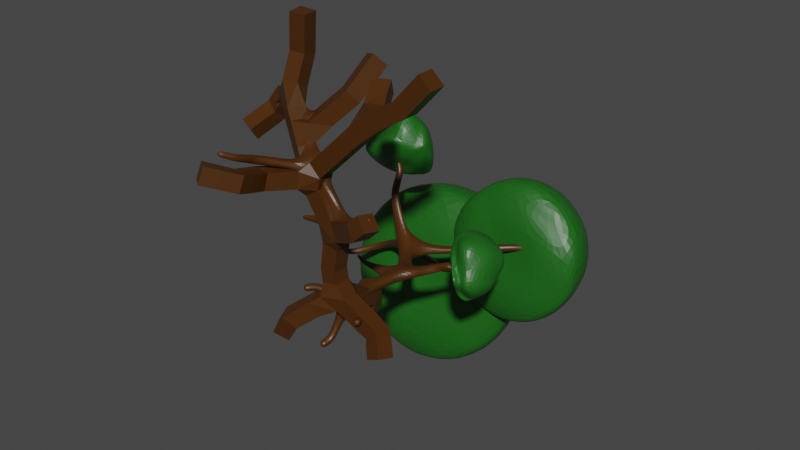 # Source: Trees.blend  (saved by Blender 3.1.7; exported with 4.5.12 LTS)
import bpy
from mathutils import Matrix  # noqa: F401  (used for matrix-valued properties, if any)

bpy.ops.wm.read_factory_settings(use_empty=True)
scene = bpy.context.scene
scene.name = 'Scene'

# ---- collections
col_collection = bpy.data.collections.new('Collection'); scene.collection.children.link(col_collection)

# ---- materials (node trees are filled in below, after node groups)
mat_bark = bpy.data.materials.new('Bark')
mat_bark.alpha_threshold = 0.0
mat_bark.use_transparent_shadow = False
mat_bark.line_color = (0.0, 0.0, 0.0, 1.0)
mat_foliage = bpy.data.materials.new('Foliage')
mat_foliage.alpha_threshold = 0.0
mat_foliage.use_transparent_shadow = False
mat_foliage.line_color = (0.0, 0.0, 0.0, 1.0)

# ---- material node trees
mat_bark.use_nodes = True; mat_bark.node_tree.nodes.clear()
_N = mat_bark.node_tree.nodes; _L = mat_bark.node_tree.links
n0 = _N.new('ShaderNodeOutputMaterial'); n0.name = 'Material Output'; n0.location = (300, 300)
n1 = _N.new('ShaderNodeBsdfPrincipled'); n1.name = 'Principled BSDF'; n1.location = (10, 300)
n1.distribution = 'GGX'
n1.subsurface_method = 'RANDOM_WALK_SKIN'
n1.inputs[0].default_value = (0.06681, 0.02246, 0.002147, 1.0)
n1.inputs[2].default_value = 0.4
n1.inputs[3].default_value = 1.45
n1.inputs[27].default_value = (0.0, 0.0, 0.0, 1.0)
n1.inputs[28].default_value = 1.0
_L.new(n1.outputs[0], n0.inputs[0])
n0.is_active_output = True
mat_foliage.use_nodes = True; mat_foliage.node_tree.nodes.clear()
_N = mat_foliage.node_tree.nodes; _L = mat_foliage.node_tree.links
n0 = _N.new('ShaderNodeOutputMaterial'); n0.name = 'Material Output'; n0.location = (300, 300)
n1 = _N.new('ShaderNodeBsdfPrincipled'); n1.name = 'Principled BSDF'; n1.location = (10, 300)
n1.distribution = 'GGX'
n1.subsurface_method = 'RANDOM_WALK_SKIN'
n1.inputs[0].default_value = (0.01107, 0.1149, 0.009576, 1.0)
n1.inputs[2].default_value = 0.4
n1.inputs[3].default_value = 1.45
n1.inputs[27].default_value = (0.0, 0.0, 0.0, 1.0)
n1.inputs[28].default_value = 1.0
_L.new(n1.outputs[0], n0.inputs[0])
n0.is_active_output = True

# ---- world
world_world = bpy.data.worlds.new('World'); scene.world = world_world
world_world.use_nodes = True; world_world.node_tree.nodes.clear()
_N = world_world.node_tree.nodes; _L = world_world.node_tree.links
n0 = _N.new('ShaderNodeOutputWorld'); n0.name = 'World Output'; n0.location = (300, 300)
n1 = _N.new('ShaderNodeBackground'); n1.name = 'Background'; n1.location = (10, 300)
n1.inputs[0].default_value = (0.05088, 0.05088, 0.05088, 1.0)
_L.new(n1.outputs[0], n0.inputs[0])
n0.is_active_output = True
world_world.color = (0.05088, 0.05088, 0.05088)
world_world.use_sun_shadow = False
world_world.sun_shadow_jitter_overblur = 0.0

# ---- meshes
me_cube = bpy.data.meshes.new('Cube')
me_cube.from_pydata([(0.0, 0.0, 0.0), (1.279, -0.5602, 2.912), (-2.245, 1.343, 7.512), (-2.27, 0.8141, 5.226), (3.127, -8.63e-07, 7.191), (1.279, -7.607e-07, 5.661), (-0.8165, -4.882e-07, 3.634), (0.04083, -3.054e-07, 2.273), (1.647, -0.5602, 3.266), (1.68, -0.2117, -0.9208), (-0.1157, -1.554e-07, 1.157), (-0.01701, -5.211e-08, 0.3879), (1.423, 2.103e-08, -0.3267), (-0.1941, 1.556, -0.4576), (-1.007, -0.8027, -0.4172), (-3.264, 1.641, 4.881), (-3.653, 1.596, 4.349), (0.7918, 1.019, 6.235), (2.354, -8.118e-07, 6.334), (-2.348, 1.378, 6.369), (-1.356, -0.7939, -0.9569), (-0.3387, 1.686, -1.042), (-4.054, 0.8624, 3.846), (-1.483, -1.205, 3.788), (-1.29, -2.176, 4.111), (-1.848, -2.88, 4.43), (-1.543, 0.4071, 4.43), (-0.5951, 1.349, 5.56), (-0.3966, 2.179, 6.366)], [(3, 15), (11, 14), (11, 13), (11, 12), (0, 11), (11, 10), (12, 9), (1, 8), (7, 1), (19, 2), (26, 3), (18, 4), (6, 5), (7, 6), (10, 7), (15, 16), (5, 17), (5, 18), (3, 19), (14, 20), (13, 21), (16, 22), (6, 23), (23, 24), (24, 25), (6, 26), (26, 27), (27, 28)], [])
_uv = me_cube.uv_layers.new(name='UVMap')
_uv.uv.foreach_set('vector', [])
me_cube.materials.append(mat_bark)
me_cube.use_remesh_preserve_volume = False
me_cube.use_remesh_preserve_attributes = False
me_cube.use_mirror_vertex_groups = False
me_cube.update()
me_cube_001 = bpy.data.meshes.new('Cube.001')
me_cube_001.from_pydata([(-0.1538, -0.1295, 0.05093), (1.5, -0.3557, 3.013), (1.423, -0.5609, 3.043), (1.297, -0.4952, 3.251), (1.378, -0.2923, 3.216), (-2.375, 1.548, 7.102), (-2.177, 1.592, 7.048), (-2.183, 1.444, 7.062), (-2.377, 1.396, 7.113), (2.303, 0.1366, 6.46), (2.303, -0.009, 6.461), (2.194, -0.008076, 6.559), (2.194, 0.1371, 6.559), (1.711, -0.3881, 3.231), (1.676, -0.5635, 3.276), (1.541, -0.5031, 3.423), (1.578, -0.3274, 3.376), (0.9889, 0.04611, -0.5334), (0.9403, -0.1539, -0.483), (1.13, -0.1773, -0.3925), (1.179, 0.02267, -0.4429), (-0.3117, -0.1121, 1.233), (-0.3129, 0.271, 1.214), (0.1091, 0.2413, 1.223), (0.115, -0.1198, 1.245), (0.8237, 0.1707, -0.2202), (0.7928, -0.06306, -0.1938), (0.9598, -0.07169, -0.02952), (0.9907, 0.1618, -0.0563), (-0.2224, 0.9081, -0.2686), (0.01002, 0.9545, -0.2878), (-0.0179, 1.134, -0.1441), (-0.2504, 1.088, -0.1248), (-0.4985, -0.4729, -0.2576), (-0.6197, -0.2729, -0.2292), (-0.7587, -0.3647, -0.05986), (-0.6375, -0.5641, -0.08796), (-3.5, 1.338, 4.539), (-3.323, 1.553, 4.617), (-3.411, 1.569, 4.78), (-3.578, 1.405, 4.697), (-3.745, 1.257, 4.231), (-3.706, 1.419, 4.184), (-3.886, 1.459, 4.238), (-3.918, 1.308, 4.29), (0.2978, 0.9783, 5.793), (0.512, 1.026, 5.776), (0.5933, 0.9093, 5.959), (0.3757, 0.8575, 5.971), (1.895, 0.1843, 5.979), (1.896, -0.02015, 5.983), (1.769, -0.01385, 6.157), (1.767, 0.1866, 6.151), (-2.384, 1.589, 6.433), (-2.229, 1.612, 6.421), (-2.226, 1.5, 6.478), (-2.376, 1.447, 6.497), (-0.7176, -0.4849, -0.5571), (-0.8012, -0.2991, -0.5004), (-0.9582, -0.3946, -0.3949), (-0.8746, -0.5803, -0.4514), (-0.2819, 0.9961, -0.5492), (-0.08027, 1.049, -0.5873), (-0.1225, 1.249, -0.5323), (-0.3241, 1.196, -0.4943), (-3.954, 0.9511, 3.987), (-3.98, 1.033, 3.878), (-4.093, 1.066, 3.9), (-4.073, 0.9852, 3.996), (-1.443, -1.259, 4.163), (-1.706, -1.232, 4.195), (-1.688, -1.196, 4.45), (-1.427, -1.219, 4.422), (-1.488, -2.007, 4.51), (-1.683, -1.977, 4.527), (-1.666, -1.913, 4.705), (-1.47, -1.94, 4.695), (-1.774, -2.357, 4.707), (-1.894, -2.27, 4.687), (-1.88, -2.218, 4.827), (-1.759, -2.305, 4.846), (-0.6782, 1.714, 5.743), (-0.5224, 1.595, 5.746), (-0.643, 1.524, 5.933), (-0.79, 1.642, 5.933), (-0.527, 2.209, 6.354), (-0.3926, 2.15, 6.383), (-0.5003, 2.066, 6.503), (-0.6341, 2.121, 6.478), (-2.932, 1.108, 4.952), (-2.657, 1.245, 5.082), (-2.612, 1.317, 5.472), (-2.789, 1.131, 5.233), (-3.245, 1.235, 4.771), (-3.025, 1.406, 4.808), (-3.02, 1.433, 5.067), (-3.206, 1.282, 4.992), (0.1709, -0.1399, 0.05493), (-0.1758, 0.2717, 0.004339), (-0.3699, 0.05573, 0.3218), (-0.07134, -0.2854, 0.3884), (-0.1707, -0.2431, -0.01627), (-0.3507, -0.03495, -0.02031), (-0.4625, -0.1235, 0.2085), (-0.2999, -0.3209, 0.211), (-0.3517, -0.3631, -0.1284), (-0.4969, -0.1769, -0.1253), (-0.6026, -0.2492, 0.07936), (-0.4573, -0.4346, 0.07678), (0.2163, 0.2947, 0.02797), (0.09243, 0.5072, 0.3907), (-0.2486, 0.4448, 0.3456), (-0.1806, 0.4897, -0.0462), (0.07767, 0.5179, -0.04651), (0.05994, 0.6453, 0.1783), (-0.1966, 0.6179, 0.1807), (-0.2003, 0.7223, -0.1624), (0.03585, 0.7526, -0.1662), (0.02071, 0.8774, 0.03392), (-0.2155, 0.8473, 0.038), (0.3553, -0.1346, 0.3858), (0.4139, 0.2427, 0.3768), (0.4114, 0.1899, -0.007578), (0.4054, -0.06912, -0.003789), (0.526, -0.06365, 0.2298), (0.526, 0.1908, 0.2259), (0.6256, 0.1774, -0.1062), (0.6202, -0.05965, -0.1003), (0.7369, -0.05921, 0.1076), (0.7423, 0.177, 0.1011), (-0.299, -0.1242, 0.7314), (-0.2224, 0.339, 0.7439), (0.1916, 0.3087, 0.782), (0.1574, -0.1564, 0.8003), (0.9139, 0.1153, -0.3874), (0.8629, -0.1113, -0.3358), (1.07, -0.1344, -0.2232), (1.121, 0.09223, -0.2748), (1.63, -0.3755, 3.131), (1.585, -0.5755, 3.179), (1.434, -0.5074, 3.353), (1.483, -0.3073, 3.302), (0.6975, 0.02, 2.5), (0.425, -0.2269, 2.499), (0.3338, -0.1315, 2.924), (0.6015, 0.06882, 2.866), (1.015, -0.1325, 2.714), (0.8677, -0.3638, 2.722), (0.7674, -0.3016, 3.015), (0.9263, -0.0807, 2.992), (1.283, -0.259, 2.876), (1.162, -0.4724, 2.888), (1.066, -0.4138, 3.142), (1.191, -0.2058, 3.122), (-2.37, 1.585, 6.713), (-2.24, 1.609, 6.677), (-2.239, 1.5, 6.696), (-2.371, 1.452, 6.731), (-2.389, 1.574, 6.937), (-2.225, 1.621, 6.881), (-2.232, 1.468, 6.897), (-2.393, 1.411, 6.949), (-1.875, 0.5721, 4.766), (-1.716, 0.8924, 4.686), (-1.57, 0.8635, 5.013), (-1.723, 0.4713, 4.92), (-2.626, 0.9229, 5.039), (-2.38, 1.101, 5.035), (-2.109, 1.049, 5.318), (-2.323, 0.8101, 5.171), (2.081, 0.1625, 6.187), (2.081, -0.01969, 6.19), (1.947, -0.01557, 6.32), (1.946, 0.1652, 6.317), (2.214, 0.1499, 6.345), (2.214, -0.01826, 6.346), (2.088, -0.01598, 6.461), (2.088, 0.1513, 6.459), (-0.2246, 0.2784, 3.964), (-0.302, -0.08854, 3.979), (-0.5138, -0.08859, 4.344), (-0.5192, 0.2477, 4.37), (0.135, 0.241, 4.347), (0.1339, 0.005131, 4.357), (-0.1516, 0.004215, 4.577), (-0.1331, 0.2754, 4.58), (0.3793, 0.2307, 4.531), (0.3772, 0.001026, 4.532), (0.1274, 0.02279, 4.78), (0.1324, 0.2708, 4.781), (0.5983, 0.2319, 4.74), (0.5943, 0.001377, 4.734), (0.3642, 0.026, 4.995), (0.373, 0.2782, 5.01), (0.8522, 0.2729, 5.044), (0.8349, 0.002617, 5.0), (0.6359, 0.02993, 5.278), (0.6084, 0.3569, 5.348), (-0.1785, -0.09849, 2.692), (-0.1964, 0.2885, 2.61), (0.2501, 0.2148, 2.845), (-0.4415, -0.05335, 3.093), (-0.4361, 0.2898, 3.041), (-0.02516, 0.2467, 3.221), (-0.01956, -0.07977, 3.258), (-0.677, -0.09024, 3.457), (-0.7732, 0.2802, 3.446), (-0.2396, 0.2513, 3.504), (-0.3621, -0.1159, 3.645), (-0.2414, -0.09024, 1.678), (-0.2449, 0.28, 1.647), (0.1782, 0.2348, 1.628), (0.1875, -0.1058, 1.657), (-0.1097, -0.1036, 2.159), (-0.1695, 0.281, 2.088), (0.277, 0.2281, 2.179), (0.3051, -0.1184, 2.086), (-3.634, 1.332, 4.371), (-3.52, 1.536, 4.406), (-3.685, 1.57, 4.488), (-3.786, 1.391, 4.464), (0.8754, 0.4763, 5.395), (1.08, 0.3233, 5.751), (0.7426, 0.2827, 5.74), (0.4528, 0.7183, 5.642), (0.7059, 0.7849, 5.626), (0.7886, 0.6566, 5.86), (0.5299, 0.5924, 5.875), (1.255, 0.2393, 5.432), (1.259, -0.007586, 5.431), (1.079, 0.03046, 5.729), (1.609, 0.2119, 5.737), (1.609, -0.01571, 5.74), (1.5, -0.006707, 5.98), (1.49, 0.2207, 5.97), (-2.343, 1.311, 5.577), (-2.284, 1.247, 5.721), (-2.485, 1.16, 5.644), (-2.454, 1.483, 6.042), (-2.272, 1.527, 6.075), (-2.263, 1.407, 6.17), (-2.424, 1.338, 6.163), (-0.6109, -0.4895, -0.422), (-0.7094, -0.2817, -0.3644), (-0.8799, -0.386, -0.2364), (-0.7814, -0.5935, -0.2938), (-0.2558, 0.9501, -0.4046), (-0.02797, 1.008, -0.4433), (-0.07203, 1.226, -0.3672), (-0.2998, 1.169, -0.3285), (-3.86, 1.083, 4.087), (-3.874, 1.193, 3.965), (-4.033, 1.23, 4.005), (-4.022, 1.127, 4.115), (-0.8165, -0.3992, 3.873), (-1.225, -0.2298, 3.803), (-1.294, -0.2606, 4.123), (-0.8156, -0.3818, 4.104), (-1.167, -0.8094, 4.019), (-1.515, -0.7384, 4.012), (-1.507, -0.7358, 4.306), (-1.167, -0.8047, 4.257), (-1.465, -1.522, 4.286), (-1.711, -1.582, 4.351), (-1.69, -1.517, 4.564), (-1.443, -1.452, 4.51), (-1.46, -1.763, 4.397), (-1.687, -1.814, 4.455), (-1.669, -1.747, 4.646), (-1.44, -1.691, 4.601), (-1.648, -2.224, 4.627), (-1.797, -2.135, 4.611), (-1.781, -2.074, 4.774), (-1.631, -2.163, 4.792), (-0.8764, 0.497, 3.781), (-0.9477, -0.07636, 4.322), (-1.488, 0.3182, 4.276), (-1.289, 0.6483, 4.227), (-1.156, 0.6355, 4.674), (-1.382, 0.2176, 4.584), (-1.396, 0.9991, 4.785), (-1.322, 0.6219, 5.01), (-1.039, 1.287, 5.178), (-0.8939, 1.088, 5.16), (-1.001, 1.012, 5.367), (-1.145, 1.201, 5.397), (-0.8191, 1.528, 5.492), (-0.6729, 1.364, 5.465), (-0.7888, 1.294, 5.678), (-0.9248, 1.46, 5.71), (-0.5872, 1.973, 6.035), (-0.4115, 1.881, 6.07), (-0.5473, 1.79, 6.247), (-0.7175, 1.877, 6.218), (-0.55, 2.126, 6.231), (-0.388, 2.052, 6.266), (-0.5155, 1.958, 6.417), (-0.6752, 2.028, 6.387), (0.003194, -0.1576, 0.01985), (-0.2567, 0.1065, 0.06179), (-0.3909, -0.04706, 0.3585), (-0.1783, -0.2905, 0.3113), (-1.101, 0.02136, 4.328), (-0.8214, 0.3717, 4.29), (-1.114, 0.512, 3.92), (-1.319, 0.1251, 4.077), (-0.4383, -0.07852, 1.307), (-0.4385, 0.2499, 1.29), (-0.386, -0.06198, 1.621), (-0.3873, 0.2653, 1.596), (-0.4364, -0.03032, 1.343), (-0.4366, 0.2079, 1.331), (-0.3865, -0.01851, 1.57), (-0.3876, 0.219, 1.553), (-0.353, -0.01009, 1.344), (-0.3536, 0.1815, 1.334), (-0.3066, -0.001211, 1.528), (-0.308, 0.1898, 1.516), (-0.3851, -0.05747, 2.183), (-0.3859, 0.262, 2.143), (-0.4407, 0.2654, 2.552), (-0.4425, -0.05192, 2.598), (-0.5827, -0.005086, 2.23), (-0.5833, 0.2109, 2.205), (-0.6084, 0.2101, 2.48), (-0.6094, -0.004303, 2.509), (-1.064, 0.01334, 2.218), (-1.064, 0.1571, 2.212), (-1.029, 0.1438, 2.389), (-1.029, 0.0008899, 2.398), (-1.232, -0.07044, 2.253), (-1.233, 0.04631, 2.25), (-1.189, 0.03182, 2.393), (-1.189, -0.08447, 2.397)], [], [(126, 127, 123, 122), (125, 122, 109, 121), (124, 125, 121, 120), (123, 124, 120, 97), (92, 89, 166), (122, 123, 97, 109), (32, 29, 116, 119), (31, 32, 119, 118), (30, 31, 118, 117), (235, 236, 168), (29, 30, 117, 116), (119, 116, 112, 115), (91, 92, 237), (118, 119, 115, 114), (117, 118, 114, 113), (116, 117, 113, 112), (208, 254, 205), (90, 91, 235), (115, 112, 98, 111), (114, 115, 111, 110), (197, 221, 194), (113, 114, 110, 109), (112, 113, 109, 98), (36, 33, 105, 108), (35, 36, 108, 107), (222, 223, 230), (34, 35, 107, 106), (33, 34, 106, 105), (108, 105, 101, 104), (107, 108, 104, 103), (143, 213, 216), (274, 304, 303, 181, 178), (106, 107, 103, 102), (105, 106, 102, 101), (104, 101, 298, 301), (103, 104, 301, 300), (102, 103, 300, 299), (101, 102, 299, 298), (40, 37, 93, 96), (180, 257, 179), (39, 40, 96, 95), (38, 39, 95, 94), (37, 38, 94, 93), (275, 302, 305, 256, 257), (96, 93, 89, 92), (95, 96, 92, 91), (214, 199, 215), (199, 200, 215), (94, 95, 91, 90), (93, 94, 90, 89), (88, 87, 86, 85), (144, 198, 143), (198, 213, 143), (80, 79, 78, 77), (68, 67, 66, 65), (200, 144, 145), (64, 63, 62, 61), (60, 59, 58, 57), (48, 47, 46, 45), (97, 100, 0), (97, 120, 100), (120, 133, 100), (133, 130, 100), (20, 19, 18, 17), (164, 165, 281), (132, 110, 131), (110, 111, 131), (163, 164, 280), (16, 15, 14, 13), (12, 11, 10, 9), (162, 163, 277, 276), (100, 301, 298, 0), (162, 276, 279, 165), (194, 228, 229, 195), (0, 298, 299, 99), (99, 299, 300, 130), (237, 92, 166, 169), (229, 230, 196, 195), (130, 300, 301, 100), (0, 98, 109, 97), (90, 235, 168, 167), (274, 178, 207, 206), (213, 198, 321, 318), (200, 145, 142, 215), (8, 7, 6, 5), (89, 90, 167, 166), (179, 257, 254, 208), (132, 133, 120, 121), (223, 197, 196, 230), (236, 237, 169, 168), (98, 0, 99, 111), (279, 278, 281, 165), (142, 143, 216, 215), (178, 179, 208, 207), (131, 111, 99, 130), (222, 228, 194, 221), (255, 206, 205, 254), (277, 163, 280, 278), (181, 303, 302, 275), (180, 181, 275, 257), (121, 109, 110, 132), (127, 128, 124, 123), (128, 129, 125, 124), (129, 126, 122, 125), (25, 26, 127, 126), (26, 27, 128, 127), (27, 28, 129, 128), (28, 25, 126, 129), (21, 22, 131, 130), (22, 23, 132, 131), (23, 24, 133, 132), (24, 21, 130, 133), (134, 135, 26, 25), (135, 136, 27, 26), (136, 137, 28, 27), (137, 134, 25, 28), (17, 18, 135, 134), (18, 19, 136, 135), (19, 20, 137, 136), (20, 17, 134, 137), (138, 139, 2, 1), (139, 140, 3, 2), (140, 141, 4, 3), (141, 138, 1, 4), (13, 14, 139, 138), (14, 15, 140, 139), (15, 16, 141, 140), (16, 13, 138, 141), (146, 147, 143, 142), (147, 148, 144, 143), (148, 149, 145, 144), (149, 146, 142, 145), (150, 151, 147, 146), (151, 152, 148, 147), (152, 153, 149, 148), (153, 150, 146, 149), (1, 2, 151, 150), (2, 3, 152, 151), (3, 4, 153, 152), (4, 1, 150, 153), (154, 155, 54, 53), (155, 156, 55, 54), (156, 157, 56, 55), (157, 154, 53, 56), (158, 159, 155, 154), (159, 160, 156, 155), (160, 161, 157, 156), (161, 158, 154, 157), (5, 6, 159, 158), (6, 7, 160, 159), (7, 8, 161, 160), (8, 5, 158, 161), (166, 167, 163, 162), (167, 168, 164, 163), (168, 169, 165, 164), (169, 166, 162, 165), (170, 171, 50, 49), (171, 172, 51, 50), (172, 173, 52, 51), (173, 170, 49, 52), (174, 175, 171, 170), (175, 176, 172, 171), (176, 177, 173, 172), (177, 174, 170, 173), (9, 10, 175, 174), (10, 11, 176, 175), (11, 12, 177, 176), (12, 9, 174, 177), (182, 183, 179, 178), (183, 184, 180, 179), (184, 185, 181, 180), (185, 182, 178, 181), (186, 187, 183, 182), (187, 188, 184, 183), (188, 189, 185, 184), (189, 186, 182, 185), (190, 191, 187, 186), (191, 192, 188, 187), (192, 193, 189, 188), (193, 190, 186, 189), (194, 195, 191, 190), (195, 196, 192, 191), (196, 197, 193, 192), (197, 194, 190, 193), (201, 202, 199, 198), (202, 203, 200, 199), (203, 204, 144, 200), (204, 201, 198, 144), (205, 206, 202, 201), (206, 207, 203, 202), (207, 208, 204, 203), (208, 205, 201, 204), (210, 22, 307, 309), (210, 211, 23, 22), (211, 212, 24, 23), (212, 209, 21, 24), (213, 214, 210, 209), (214, 215, 211, 210), (215, 216, 212, 211), (216, 213, 209, 212), (217, 218, 38, 37), (218, 219, 39, 38), (219, 220, 40, 39), (220, 217, 37, 40), (41, 42, 218, 217), (42, 43, 219, 218), (43, 44, 220, 219), (44, 41, 217, 220), (224, 225, 221, 197), (225, 226, 222, 221), (226, 227, 223, 222), (227, 224, 197, 223), (45, 46, 225, 224), (46, 47, 226, 225), (47, 48, 227, 226), (48, 45, 224, 227), (231, 232, 229, 228), (232, 233, 230, 229), (233, 234, 222, 230), (234, 231, 228, 222), (49, 50, 232, 231), (50, 51, 233, 232), (51, 52, 234, 233), (52, 49, 231, 234), (238, 239, 235, 91), (239, 240, 236, 235), (240, 241, 237, 236), (241, 238, 91, 237), (53, 54, 239, 238), (54, 55, 240, 239), (55, 56, 241, 240), (56, 53, 238, 241), (242, 243, 34, 33), (243, 244, 35, 34), (244, 245, 36, 35), (245, 242, 33, 36), (57, 58, 243, 242), (58, 59, 244, 243), (59, 60, 245, 244), (60, 57, 242, 245), (246, 247, 30, 29), (247, 248, 31, 30), (248, 249, 32, 31), (249, 246, 29, 32), (61, 62, 247, 246), (62, 63, 248, 247), (63, 64, 249, 248), (64, 61, 246, 249), (250, 251, 42, 41), (251, 252, 43, 42), (252, 253, 44, 43), (253, 250, 41, 44), (65, 66, 251, 250), (66, 67, 252, 251), (67, 68, 253, 252), (68, 65, 250, 253), (258, 259, 255, 254), (259, 260, 256, 255), (260, 261, 257, 256), (261, 258, 254, 257), (69, 70, 259, 258), (70, 71, 260, 259), (71, 72, 261, 260), (72, 69, 258, 261), (262, 263, 70, 69), (263, 264, 71, 70), (264, 265, 72, 71), (265, 262, 69, 72), (266, 267, 263, 262), (267, 268, 264, 263), (268, 269, 265, 264), (269, 266, 262, 265), (73, 74, 267, 266), (74, 75, 268, 267), (75, 76, 269, 268), (76, 73, 266, 269), (270, 271, 74, 73), (271, 272, 75, 74), (272, 273, 76, 75), (273, 270, 73, 76), (77, 78, 271, 270), (78, 79, 272, 271), (79, 80, 273, 272), (80, 77, 270, 273), (276, 277, 304, 305), (277, 278, 303, 304), (278, 279, 302, 303), (279, 276, 305, 302), (282, 283, 278, 280), (283, 284, 281, 278), (284, 285, 164, 281), (285, 282, 280, 164), (286, 287, 283, 282), (287, 288, 284, 283), (288, 289, 285, 284), (289, 286, 282, 285), (81, 82, 287, 286), (82, 83, 288, 287), (83, 84, 289, 288), (84, 81, 286, 289), (290, 291, 82, 81), (291, 292, 83, 82), (292, 293, 84, 83), (293, 290, 81, 84), (294, 295, 291, 290), (295, 296, 292, 291), (296, 297, 293, 292), (297, 294, 290, 293), (85, 86, 295, 294), (86, 87, 296, 295), (87, 88, 297, 296), (88, 85, 294, 297), (308, 309, 313, 312), (21, 209, 308, 306), (22, 21, 306, 307), (209, 210, 309, 308), (311, 310, 314, 315), (307, 306, 310, 311), (309, 307, 311, 313), (306, 308, 312, 310), (316, 317, 315, 314), (313, 311, 315, 317), (310, 312, 316, 314), (312, 313, 317, 316), (318, 321, 325, 322), (214, 213, 318, 319), (199, 214, 319, 320), (198, 199, 320, 321), (322, 325, 329, 326), (319, 318, 322, 323), (321, 320, 324, 325), (320, 319, 323, 324), (329, 328, 332, 333), (323, 322, 326, 327), (325, 324, 328, 329), (324, 323, 327, 328), (333, 332, 331, 330), (328, 327, 331, 332), (326, 329, 333, 330), (327, 326, 330, 331), (256, 305, 304, 274, 206, 255)])
me_cube_001.materials.append(mat_bark)
me_cube_001.use_remesh_preserve_volume = False
me_cube_001.use_remesh_preserve_attributes = False
me_cube_001.use_mirror_vertex_groups = False
me_cube_001.update()
me_cube_002 = bpy.data.meshes.new('Cube.002')
me_cube_002.from_pydata([(-0.1538, 0.05093, 0.1295), (1.584, 2.815, 0.4126), (1.539, 2.76, 0.6588), (1.345, 3.134, 0.5365), (1.399, 3.167, 0.3065), (-2.375, 7.102, -1.548), (-2.177, 7.048, -1.592), (-2.183, 7.062, -1.444), (-2.377, 7.113, -1.396), (2.336, 6.468, -0.1283), (2.493, 6.501, 0.06878), (2.218, 6.566, 0.01595), (2.276, 6.581, -0.1156), (1.764, 3.128, 0.4209), (1.721, 3.187, 0.5966), (1.665, 3.174, 0.597), (1.667, 3.199, 0.3838), (0.9889, -0.5334, -0.04611), (0.9403, -0.483, 0.1539), (1.13, -0.3925, 0.1773), (1.179, -0.4429, -0.02267), (-0.3117, 1.233, 0.1121), (-0.3129, 1.214, -0.271), (0.1091, 1.223, -0.2413), (0.115, 1.245, 0.1198), (0.8237, -0.2202, -0.1707), (0.7928, -0.1938, 0.06306), (0.9598, -0.02952, 0.07169), (0.9907, -0.0563, -0.1618), (-0.2224, -0.2686, -0.9081), (0.01002, -0.2878, -0.9545), (-0.0179, -0.1441, -1.134), (-0.2504, -0.1248, -1.088), (-0.4985, -0.2576, 0.4729), (-0.6197, -0.2292, 0.2729), (-0.7587, -0.05986, 0.3647), (-0.6375, -0.08796, 0.5641), (-3.5, 4.539, -1.338), (-3.326, 4.615, -1.554), (-3.42, 4.775, -1.572), (-3.613, 4.678, -1.413), (-3.745, 4.231, -1.257), (-3.706, 4.184, -1.419), (-3.886, 4.238, -1.459), (-3.918, 4.29, -1.308), (0.3283, 5.773, -0.995), (0.5506, 5.757, -1.044), (0.6405, 5.951, -0.9218), (0.4066, 5.965, -0.8656), (2.028, 5.972, -0.148), (1.939, 5.981, 0.03647), (1.796, 6.159, 0.02469), (1.949, 6.162, -0.1338), (-2.411, 6.44, -1.601), (-2.26, 6.428, -1.628), (-2.247, 6.485, -1.509), (-2.384, 6.499, -1.45), (-0.7176, -0.5571, 0.4849), (-0.8012, -0.5004, 0.2991), (-0.9582, -0.3949, 0.3946), (-0.8746, -0.4514, 0.5803), (-0.2819, -0.5492, -0.9961), (-0.08027, -0.5873, -1.049), (-0.1225, -0.5323, -1.249), (-0.3241, -0.4943, -1.196), (-3.954, 3.987, -0.9511), (-3.98, 3.878, -1.033), (-4.093, 3.9, -1.066), (-4.073, 3.996, -0.9852), (-1.443, 4.163, 1.259), (-1.714, 4.182, 1.243), (-1.747, 4.359, 1.285), (-1.45, 4.378, 1.261), (-1.504, 4.483, 2.045), (-1.709, 4.49, 2.03), (-1.686, 4.678, 1.955), (-1.471, 4.693, 1.943), (-1.804, 4.669, 2.426), (-1.957, 4.614, 2.399), (-1.932, 4.772, 2.324), (-1.788, 4.815, 2.37), (-0.68, 5.741, -1.719), (-0.5245, 5.743, -1.603), (-0.6592, 5.926, -1.562), (-0.7991, 5.93, -1.659), (-0.5353, 6.367, -2.26), (-0.3979, 6.4, -2.213), (-0.5088, 6.525, -2.12), (-0.6476, 6.499, -2.178), (-2.993, 4.918, -1.118), (-2.686, 5.065, -1.253), (-2.699, 5.442, -1.342), (-2.928, 5.17, -1.157), (-3.338, 4.716, -1.253), (-3.068, 4.782, -1.418), (-3.125, 5.015, -1.464), (-3.369, 4.911, -1.317), (0.1709, 0.05493, 0.1399), (-0.1758, 0.004339, -0.2717), (-0.3699, 0.3218, -0.05573), (-0.07134, 0.3884, 0.2854), (-0.1707, -0.01627, 0.2431), (-0.3507, -0.02031, 0.03495), (-0.4625, 0.2085, 0.1235), (-0.2999, 0.211, 0.3209), (-0.3517, -0.1284, 0.3631), (-0.4969, -0.1253, 0.1769), (-0.6026, 0.07936, 0.2492), (-0.4573, 0.07678, 0.4346), (0.2163, 0.02797, -0.2947), (0.09243, 0.3907, -0.5072), (-0.2486, 0.3456, -0.4448), (-0.1806, -0.0462, -0.4897), (0.07767, -0.04651, -0.5179), (0.05994, 0.1783, -0.6453), (-0.1966, 0.1807, -0.6179), (-0.2003, -0.1624, -0.7223), (0.03585, -0.1662, -0.7526), (0.02071, 0.03392, -0.8774), (-0.2155, 0.038, -0.8473), (0.3553, 0.3858, 0.1346), (0.4139, 0.3768, -0.2427), (0.4114, -0.007578, -0.1899), (0.4054, -0.003789, 0.06912), (0.526, 0.2298, 0.06365), (0.526, 0.2259, -0.1908), (0.6256, -0.1062, -0.1774), (0.6202, -0.1003, 0.05965), (0.7369, 0.1076, 0.05921), (0.7423, 0.1011, -0.177), (-0.299, 0.7314, 0.1242), (-0.2224, 0.7439, -0.339), (0.1916, 0.782, -0.3087), (0.1574, 0.8003, 0.1564), (0.9139, -0.3874, -0.1153), (0.8629, -0.3358, 0.1113), (1.07, -0.2232, 0.1344), (1.121, -0.2748, -0.09223), (1.787, 2.798, 0.4768), (1.632, 3.078, 0.6123), (1.509, 3.188, 0.568), (1.58, 3.092, 0.3708), (0.7007, 2.484, -0.01747), (0.425, 2.499, 0.2269), (0.3381, 2.893, 0.1384), (0.6036, 2.856, -0.06712), (1.043, 2.611, 0.1538), (0.8951, 2.611, 0.3932), (0.7759, 2.981, 0.311), (0.9909, 2.763, 0.1291), (1.313, 2.794, 0.2796), (1.173, 2.855, 0.4823), (1.163, 2.85, 0.5061), (1.271, 2.901, 0.2624), (-2.37, 6.713, -1.585), (-2.24, 6.677, -1.609), (-2.244, 6.698, -1.502), (-2.371, 6.731, -1.452), (-2.389, 6.937, -1.574), (-2.225, 6.881, -1.621), (-2.232, 6.897, -1.468), (-2.393, 6.949, -1.411), (-1.905, 4.733, -0.5692), (-1.717, 4.686, -0.8925), (-1.608, 4.971, -0.8685), (-1.754, 4.887, -0.4655), (-2.633, 5.034, -0.9236), (-2.385, 5.031, -1.102), (-2.121, 5.312, -1.052), (-2.41, 5.12, -0.8148), (2.223, 6.197, -0.1253), (2.197, 6.198, 0.06016), (1.978, 6.325, 0.02719), (1.979, 6.322, -0.1562), (2.315, 6.36, -0.1243), (2.428, 6.379, 0.08896), (2.241, 6.496, 0.06917), (2.213, 6.488, -0.1179), (-0.2246, 3.964, -0.2784), (-0.302, 3.979, 0.08854), (-0.5138, 4.344, 0.08859), (-0.5192, 4.37, -0.2477), (0.1386, 4.326, -0.2361), (0.1394, 4.324, 0.005984), (-0.1516, 4.577, -0.004215), (-0.1331, 4.58, -0.2754), (0.3838, 4.516, -0.2269), (0.3923, 4.482, 0.01792), (0.1282, 4.777, -0.02108), (0.1379, 4.757, -0.2639), (0.602, 4.732, -0.2296), (0.615, 4.69, 0.01795), (0.3652, 4.993, -0.02474), (0.3998, 4.949, -0.2577), (0.8747, 5.016, -0.263), (0.8456, 4.986, 0.005164), (0.6676, 5.24, -0.002865), (0.6562, 5.294, -0.335), (-0.1836, 2.692, 0.09815), (-0.2022, 2.609, -0.2871), (0.2501, 2.845, -0.2148), (-0.4415, 3.093, 0.05335), (-0.4361, 3.041, -0.2898), (-0.02516, 3.221, -0.2467), (-0.01956, 3.258, 0.07977), (-0.677, 3.457, 0.09024), (-0.7732, 3.446, -0.2802), (-0.2396, 3.504, -0.2513), (-0.3621, 3.645, 0.1159), (-0.2414, 1.678, 0.09024), (-0.2449, 1.647, -0.28), (0.1782, 1.628, -0.2348), (0.1875, 1.657, 0.1058), (-0.1115, 2.16, 0.1034), (-0.1719, 2.088, -0.2805), (0.277, 2.179, -0.2281), (0.3051, 2.086, 0.1184), (-3.634, 4.371, -1.332), (-3.52, 4.406, -1.536), (-3.685, 4.488, -1.57), (-3.786, 4.464, -1.391), (0.9478, 5.336, -0.4596), (1.206, 5.711, -0.2822), (0.8216, 5.705, -0.2449), (0.5285, 5.581, -0.7194), (0.706, 5.626, -0.7849), (0.8559, 5.842, -0.6528), (0.5395, 5.872, -0.5908), (1.259, 5.43, -0.2379), (1.31, 5.403, 0.03428), (1.145, 5.707, 0.006975), (1.639, 5.73, -0.2028), (1.746, 5.708, 0.07548), (1.562, 5.976, 0.03496), (1.649, 5.958, -0.1709), (-2.368, 5.569, -1.319), (-2.306, 5.716, -1.254), (-2.626, 5.609, -1.192), (-2.474, 6.042, -1.49), (-2.361, 6.075, -1.568), (-2.324, 6.174, -1.431), (-2.47, 6.166, -1.353), (-0.6109, -0.422, 0.4895), (-0.7094, -0.3644, 0.2817), (-0.8799, -0.2364, 0.386), (-0.7814, -0.2938, 0.5935), (-0.2558, -0.4046, -0.9501), (-0.02797, -0.4433, -1.008), (-0.07203, -0.3672, -1.226), (-0.2998, -0.3285, -1.169), (-3.86, 4.087, -1.083), (-3.874, 3.965, -1.193), (-4.033, 4.005, -1.23), (-4.022, 4.115, -1.127), (-0.8165, 3.873, 0.3992), (-1.225, 3.803, 0.2298), (-1.294, 4.123, 0.2606), (-0.8156, 4.104, 0.3818), (-1.167, 4.019, 0.8094), (-1.515, 4.012, 0.7384), (-1.507, 4.306, 0.7358), (-1.167, 4.257, 0.8047), (-1.466, 4.283, 1.526), (-1.719, 4.337, 1.598), (-1.764, 4.458, 1.646), (-1.465, 4.472, 1.496), (-1.465, 4.387, 1.775), (-1.724, 4.399, 1.886), (-1.674, 4.639, 1.758), (-1.477, 4.539, 1.775), (-1.683, 4.578, 2.307), (-1.819, 4.582, 2.18), (-1.831, 4.716, 2.177), (-1.632, 4.792, 2.164), (-0.8764, 3.781, -0.497), (-0.9477, 4.322, 0.07636), (-1.488, 4.276, -0.3182), (-1.289, 4.227, -0.6483), (-1.156, 4.674, -0.6355), (-1.382, 4.584, -0.2176), (-1.398, 4.782, -0.9998), (-1.331, 4.997, -0.6211), (-1.07, 5.131, -1.311), (-0.9077, 5.134, -1.097), (-1.006, 5.361, -1.014), (-1.149, 5.393, -1.203), (-0.8464, 5.455, -1.572), (-0.6829, 5.445, -1.382), (-0.8324, 5.635, -1.347), (-0.9653, 5.681, -1.511), (-0.6025, 6.034, -2.038), (-0.4139, 6.071, -1.901), (-0.5579, 6.257, -1.834), (-0.732, 6.225, -1.919), (-0.5545, 6.234, -2.151), (-0.3951, 6.282, -2.134), (-0.5227, 6.43, -1.997), (-0.6886, 6.402, -2.075), (0.003194, 0.01985, 0.1576), (-0.2567, 0.06179, -0.1065), (-0.3909, 0.3585, 0.04706), (-0.1783, 0.3113, 0.2905), (-1.101, 4.328, -0.02136), (-0.8214, 4.29, -0.3717), (-1.114, 3.92, -0.512), (-1.319, 4.077, -0.1251), (-0.4383, 1.307, 0.07852), (-0.4385, 1.29, -0.2499), (-0.386, 1.621, 0.06198), (-0.3873, 1.596, -0.2653), (-0.4364, 1.343, 0.03032), (-0.4366, 1.331, -0.2079), (-0.3865, 1.57, 0.01851), (-0.3876, 1.553, -0.219), (-0.353, 1.344, 0.01009), (-0.3536, 1.334, -0.1815), (-0.3066, 1.528, 0.001211), (-0.308, 1.516, -0.1898), (-0.4284, 2.195, 0.05566), (-0.4185, 2.153, -0.254), (-0.4863, 2.549, -0.2534), (-0.4946, 2.592, 0.04991), (-0.666, 2.252, 0.005651), (-0.6552, 2.227, -0.1933), (-0.6894, 2.48, -0.1899), (-0.6984, 2.506, 0.005003), (-1.16, 2.276, -0.007829), (-1.156, 2.269, -0.1209), (-1.13, 2.408, -0.1102), (-1.135, 2.416, 0.001872), (-1.301, 2.312, 0.05482), (-1.301, 2.31, -0.03112), (-1.269, 2.415, -0.02045), (-1.269, 2.418, 0.06515), (-1.579, 4.73, 2.119), (-0.8731, 4.663, 2.879), (-1.789, 4.092, 3.047), (-2.635, 4.257, 2.389), (-2.14, 5.064, 1.618), (-1.045, 5.319, 1.871), (-1.555, 4.589, 3.854), (-2.374, 4.642, 2.862), (-2.902, 5.049, 2.448), (-1.78, 5.752, 1.986), (-1.056, 5.438, 3.069), (-2.237, 5.537, 3.379), (-1.625, 4.34, 2.493), (-1.095, 4.694, 2.324), (-1.186, 4.399, 2.776), (-0.8117, 4.971, 2.359), (-1.2, 5.03, 1.818), (-2.153, 4.358, 2.23), (-2.116, 4.22, 2.453), (-1.812, 4.879, 1.686), (-2.405, 4.66, 1.787), (-1.541, 5.215, 1.602), (-0.7584, 4.847, 3.073), (-0.8343, 5.335, 2.216), (-1.509, 4.225, 3.198), (-0.9424, 4.654, 2.891), (-2.626, 4.171, 2.656), (-2.079, 4.15, 2.921), (-2.636, 4.89, 1.881), (-2.929, 4.39, 2.342), (-1.218, 5.539, 1.56), (-2.04, 5.285, 1.735), (-1.211, 5.083, 3.594), (-1.99, 4.645, 3.346), (-2.967, 4.713, 3.003), (-2.493, 5.521, 2.256), (-1.407, 5.75, 2.621), (-1.905, 5.141, 3.776), (-1.612, 5.641, 3.315), (-2.576, 5.0, 3.55), (-2.697, 5.412, 2.95), (-2.101, 5.808, 2.804), (1.883, 2.67, 0.6974), (1.757, 2.99, 1.083), (1.26, 3.569, 0.9285), (1.441, 3.492, 0.1541), (2.229, 2.63, -0.3041), (2.252, 2.522, 0.3549), (1.858, 3.695, 1.487), (1.548, 4.466, 0.7061), (1.936, 4.008, -0.2469), (2.826, 3.067, 0.03632), (2.49, 3.06, 1.155), (2.823, 4.042, 0.6539), (1.525, 2.917, 0.8617), (1.757, 2.731, 0.8894), (1.453, 3.185, 1.133), (1.939, 2.766, 0.7292), (2.172, 2.21, 0.4859), (1.568, 3.013, 0.2393), (1.314, 3.345, 0.5889), (1.991, 2.561, 0.08951), (1.746, 3.057, -0.2268), (2.097, 2.787, -0.05051), (2.07, 2.783, 1.404), (2.318, 2.632, 0.7491), (1.405, 3.458, 1.397), (1.63, 3.253, 1.39), (1.223, 3.948, 0.3533), (1.146, 3.908, 0.9791), (2.114, 2.987, -0.4398), (1.651, 3.493, -0.1705), (2.544, 2.404, 0.2049), (2.381, 2.954, -0.3195), (2.233, 3.407, 1.484), (1.668, 4.333, 1.173), (1.82, 4.173, 0.1986), (2.564, 3.566, -0.2172), (2.759, 2.967, 0.5713), (2.398, 3.995, 1.136), (2.781, 3.581, 1.019), (2.195, 4.549, 0.6666), (2.313, 4.109, 0.1616), (2.829, 3.666, 0.3004), (1.419, 5.988, -0.4374), (2.451, 6.462, 0.884), (0.2724, 6.437, 1.216), (-0.6881, 6.005, -0.9263), (1.21, 5.773, -2.616), (3.387, 6.104, -1.341), (1.561, 7.939, 1.44), (-0.5876, 7.448, 0.08819), (-0.08854, 6.986, -2.085), (2.455, 7.234, -2.569), (3.459, 7.707, -0.2497), (1.108, 8.44, -0.9115), (0.6439, 6.014, 0.4817), (2.262, 6.041, 0.5351), (1.436, 6.333, 1.364), (3.417, 6.151, -0.003335), (2.587, 5.785, -0.9212), (0.1913, 5.726, -0.6775), (-0.4589, 6.057, 0.3909), (1.307, 5.59, -1.671), (0.06654, 5.642, -1.965), (2.462, 5.701, -2.209), (3.473, 6.733, 0.7007), (3.798, 6.477, -0.7556), (0.8772, 6.833, 1.844), (2.358, 6.869, 1.694), (-0.9927, 6.36, -0.2683), (-0.3921, 6.585, 0.9526), (0.4477, 5.968, -2.718), (-0.6227, 6.097, -1.601), (3.208, 6.198, -2.119), (1.928, 6.004, -2.868), (2.704, 8.07, 0.7895), (0.3091, 8.011, 1.033), (-0.5918, 7.289, -1.102), (1.159, 7.341, -2.78), (3.23, 7.655, -1.567), (1.438, 8.776, 0.3812), (2.554, 8.64, -0.6119), (0.1021, 8.134, -0.4196), (0.4835, 8.325, -1.825), (1.964, 8.361, -1.975), (-1.483, 5.739, -2.188), (0.2819, 6.566, -0.2872), (-2.896, 6.348, 0.2198), (-4.24, 5.528, -2.741), (-1.814, 5.34, -5.008), (1.03, 6.044, -3.448), (-1.41, 8.371, 0.1728), (-3.692, 7.373, -1.282), (-3.585, 7.044, -4.617), (-0.3279, 7.363, -5.055), (1.016, 8.183, -2.094), (-1.683, 8.869, -2.611), (-2.273, 5.747, -0.701), (-0.3587, 5.935, -0.958), (-1.195, 6.348, 0.4461), (1.112, 6.169, -1.71), (0.03438, 5.568, -2.857), (-3.063, 5.265, -2.441), (-3.9, 5.678, -1.037), (-1.637, 5.154, -3.774), (-3.264, 5.085, -4.11), (-0.1662, 5.389, -4.525), (0.9907, 6.823, -0.8044), (1.551, 6.595, -2.718), (-2.183, 6.885, 0.7709), (-0.2685, 7.072, 0.5138), (-4.645, 5.989, -1.886), (-3.855, 6.471, -0.1457), (-2.825, 5.512, -5.117), (-4.252, 5.622, -3.785), (0.7607, 6.113, -4.458), (-0.9109, 5.699, -5.374), (0.04018, 8.626, -0.7252), (-3.058, 8.322, -0.3093), (-4.336, 7.542, -3.125), (-2.028, 7.363, -5.281), (0.6763, 8.033, -3.798), (-1.684, 9.398, -1.234), (-0.2574, 9.288, -2.566), (-3.355, 8.984, -2.15), (-2.962, 8.618, -4.049), (-1.048, 8.806, -4.306), (-1.508, 2.427, 0.04715), (-1.508, 2.425, -0.03462), (-1.478, 2.525, -0.02447), (-1.477, 2.528, 0.05698)], [], [(126, 127, 123, 122), (125, 122, 109, 121), (124, 125, 121, 120), (123, 124, 120, 97), (92, 89, 166), (122, 123, 97, 109), (32, 29, 116, 119), (31, 32, 119, 118), (30, 31, 118, 117), (235, 236, 168), (29, 30, 117, 116), (119, 116, 112, 115), (91, 92, 237), (118, 119, 115, 114), (117, 118, 114, 113), (116, 117, 113, 112), (208, 254, 205), (90, 91, 235), (115, 112, 98, 111), (114, 115, 111, 110), (197, 221, 194), (113, 114, 110, 109), (112, 113, 109, 98), (36, 33, 105, 108), (35, 36, 108, 107), (222, 223, 230), (34, 35, 107, 106), (33, 34, 106, 105), (108, 105, 101, 104), (107, 108, 104, 103), (143, 213, 216), (274, 304, 303, 181, 178), (106, 107, 103, 102), (105, 106, 102, 101), (104, 101, 298, 301), (103, 104, 301, 300), (102, 103, 300, 299), (101, 102, 299, 298), (40, 37, 93, 96), (180, 257, 179), (39, 40, 96, 95), (38, 39, 95, 94), (37, 38, 94, 93), (275, 302, 305, 256, 257), (96, 93, 89, 92), (95, 96, 92, 91), (214, 199, 215), (199, 200, 215), (94, 95, 91, 90), (93, 94, 90, 89), (88, 87, 86, 85), (144, 198, 143), (198, 213, 143), (80, 79, 78, 77), (68, 67, 66, 65), (200, 144, 145), (64, 63, 62, 61), (60, 59, 58, 57), (48, 47, 46, 45), (97, 100, 0), (97, 120, 100), (120, 133, 100), (133, 130, 100), (20, 19, 18, 17), (164, 165, 281), (132, 110, 131), (110, 111, 131), (163, 164, 280), (16, 15, 14, 13), (12, 11, 10, 9), (162, 163, 277, 276), (100, 301, 298, 0), (162, 276, 279, 165), (194, 228, 229, 195), (0, 298, 299, 99), (99, 299, 300, 130), (237, 92, 166, 169), (229, 230, 196, 195), (130, 300, 301, 100), (0, 98, 109, 97), (90, 235, 168, 167), (274, 178, 207, 206), (213, 198, 321, 318), (200, 145, 142, 215), (8, 7, 6, 5), (89, 90, 167, 166), (179, 257, 254, 208), (132, 133, 120, 121), (223, 197, 196, 230), (236, 237, 169, 168), (98, 0, 99, 111), (279, 278, 281, 165), (142, 143, 216, 215), (178, 179, 208, 207), (131, 111, 99, 130), (222, 228, 194, 221), (255, 206, 205, 254), (277, 163, 280, 278), (181, 303, 302, 275), (180, 181, 275, 257), (121, 109, 110, 132), (127, 128, 124, 123), (128, 129, 125, 124), (129, 126, 122, 125), (25, 26, 127, 126), (26, 27, 128, 127), (27, 28, 129, 128), (28, 25, 126, 129), (21, 22, 131, 130), (22, 23, 132, 131), (23, 24, 133, 132), (24, 21, 130, 133), (134, 135, 26, 25), (135, 136, 27, 26), (136, 137, 28, 27), (137, 134, 25, 28), (17, 18, 135, 134), (18, 19, 136, 135), (19, 20, 137, 136), (20, 17, 134, 137), (138, 139, 2, 1), (139, 140, 3, 2), (140, 141, 4, 3), (141, 138, 1, 4), (13, 14, 139, 138), (14, 15, 140, 139), (15, 16, 141, 140), (16, 13, 138, 141), (146, 147, 143, 142), (147, 148, 144, 143), (148, 149, 145, 144), (149, 146, 142, 145), (150, 151, 147, 146), (151, 152, 148, 147), (152, 153, 149, 148), (153, 150, 146, 149), (1, 2, 151, 150), (2, 3, 152, 151), (3, 4, 153, 152), (4, 1, 150, 153), (154, 155, 54, 53), (155, 156, 55, 54), (156, 157, 56, 55), (157, 154, 53, 56), (158, 159, 155, 154), (159, 160, 156, 155), (160, 161, 157, 156), (161, 158, 154, 157), (5, 6, 159, 158), (6, 7, 160, 159), (7, 8, 161, 160), (8, 5, 158, 161), (166, 167, 163, 162), (167, 168, 164, 163), (168, 169, 165, 164), (169, 166, 162, 165), (170, 171, 50, 49), (171, 172, 51, 50), (172, 173, 52, 51), (173, 170, 49, 52), (174, 175, 171, 170), (175, 176, 172, 171), (176, 177, 173, 172), (177, 174, 170, 173), (9, 10, 175, 174), (10, 11, 176, 175), (11, 12, 177, 176), (12, 9, 174, 177), (182, 183, 179, 178), (183, 184, 180, 179), (184, 185, 181, 180), (185, 182, 178, 181), (186, 187, 183, 182), (187, 188, 184, 183), (188, 189, 185, 184), (189, 186, 182, 185), (190, 191, 187, 186), (191, 192, 188, 187), (192, 193, 189, 188), (193, 190, 186, 189), (194, 195, 191, 190), (195, 196, 192, 191), (196, 197, 193, 192), (197, 194, 190, 193), (201, 202, 199, 198), (202, 203, 200, 199), (203, 204, 144, 200), (204, 201, 198, 144), (205, 206, 202, 201), (206, 207, 203, 202), (207, 208, 204, 203), (208, 205, 201, 204), (210, 22, 307, 309), (210, 211, 23, 22), (211, 212, 24, 23), (212, 209, 21, 24), (213, 214, 210, 209), (214, 215, 211, 210), (215, 216, 212, 211), (216, 213, 209, 212), (217, 218, 38, 37), (218, 219, 39, 38), (219, 220, 40, 39), (220, 217, 37, 40), (41, 42, 218, 217), (42, 43, 219, 218), (43, 44, 220, 219), (44, 41, 217, 220), (224, 225, 221, 197), (225, 226, 222, 221), (226, 227, 223, 222), (227, 224, 197, 223), (45, 46, 225, 224), (46, 47, 226, 225), (47, 48, 227, 226), (48, 45, 224, 227), (231, 232, 229, 228), (232, 233, 230, 229), (233, 234, 222, 230), (234, 231, 228, 222), (49, 50, 232, 231), (50, 51, 233, 232), (51, 52, 234, 233), (52, 49, 231, 234), (238, 239, 235, 91), (239, 240, 236, 235), (240, 241, 237, 236), (241, 238, 91, 237), (53, 54, 239, 238), (54, 55, 240, 239), (55, 56, 241, 240), (56, 53, 238, 241), (242, 243, 34, 33), (243, 244, 35, 34), (244, 245, 36, 35), (245, 242, 33, 36), (57, 58, 243, 242), (58, 59, 244, 243), (59, 60, 245, 244), (60, 57, 242, 245), (246, 247, 30, 29), (247, 248, 31, 30), (248, 249, 32, 31), (249, 246, 29, 32), (61, 62, 247, 246), (62, 63, 248, 247), (63, 64, 249, 248), (64, 61, 246, 249), (250, 251, 42, 41), (251, 252, 43, 42), (252, 253, 44, 43), (253, 250, 41, 44), (65, 66, 251, 250), (66, 67, 252, 251), (67, 68, 253, 252), (68, 65, 250, 253), (258, 259, 255, 254), (259, 260, 256, 255), (260, 261, 257, 256), (261, 258, 254, 257), (69, 70, 259, 258), (70, 71, 260, 259), (71, 72, 261, 260), (72, 69, 258, 261), (262, 263, 70, 69), (263, 264, 71, 70), (264, 265, 72, 71), (265, 262, 69, 72), (266, 267, 263, 262), (267, 268, 264, 263), (268, 269, 265, 264), (269, 266, 262, 265), (73, 74, 267, 266), (74, 75, 268, 267), (75, 76, 269, 268), (76, 73, 266, 269), (270, 271, 74, 73), (271, 272, 75, 74), (272, 273, 76, 75), (273, 270, 73, 76), (77, 78, 271, 270), (78, 79, 272, 271), (79, 80, 273, 272), (80, 77, 270, 273), (276, 277, 304, 305), (277, 278, 303, 304), (278, 279, 302, 303), (279, 276, 305, 302), (282, 283, 278, 280), (283, 284, 281, 278), (284, 285, 164, 281), (285, 282, 280, 164), (286, 287, 283, 282), (287, 288, 284, 283), (288, 289, 285, 284), (289, 286, 282, 285), (81, 82, 287, 286), (82, 83, 288, 287), (83, 84, 289, 288), (84, 81, 286, 289), (290, 291, 82, 81), (291, 292, 83, 82), (292, 293, 84, 83), (293, 290, 81, 84), (294, 295, 291, 290), (295, 296, 292, 291), (296, 297, 293, 292), (297, 294, 290, 293), (85, 86, 295, 294), (86, 87, 296, 295), (87, 88, 297, 296), (88, 85, 294, 297), (308, 309, 313, 312), (21, 209, 308, 306), (22, 21, 306, 307), (209, 210, 309, 308), (311, 310, 314, 315), (307, 306, 310, 311), (309, 307, 311, 313), (306, 308, 312, 310), (316, 317, 315, 314), (313, 311, 315, 317), (310, 312, 316, 314), (312, 313, 317, 316), (318, 321, 325, 322), (214, 213, 318, 319), (199, 214, 319, 320), (198, 199, 320, 321), (322, 325, 329, 326), (319, 318, 322, 323), (321, 320, 324, 325), (320, 319, 323, 324), (329, 328, 332, 333), (323, 322, 326, 327), (325, 324, 328, 329), (324, 323, 327, 328), (330, 333, 505, 502), (328, 327, 331, 332), (326, 329, 333, 330), (327, 326, 330, 331), (256, 305, 304, 274, 206, 255), (334, 347, 346), (335, 347, 349), (334, 346, 351), (334, 351, 353), (334, 353, 350), (335, 349, 356), (336, 348, 358), (337, 352, 360), (338, 354, 362), (339, 355, 364), (335, 356, 359), (336, 358, 361), (337, 360, 363), (338, 362, 365), (339, 364, 357), (340, 366, 371), (341, 367, 373), (342, 368, 374), (343, 369, 375), (344, 370, 372), (372, 375, 345), (372, 370, 375), (370, 343, 375), (375, 374, 345), (375, 369, 374), (369, 342, 374), (374, 373, 345), (374, 368, 373), (368, 341, 373), (373, 371, 345), (373, 367, 371), (367, 340, 371), (371, 372, 345), (371, 366, 372), (366, 344, 372), (357, 370, 344), (357, 364, 370), (364, 343, 370), (365, 369, 343), (365, 362, 369), (362, 342, 369), (363, 368, 342), (363, 360, 368), (360, 341, 368), (361, 367, 341), (361, 358, 367), (358, 340, 367), (359, 366, 340), (359, 356, 366), (356, 344, 366), (364, 365, 343), (364, 355, 365), (355, 338, 365), (362, 363, 342), (362, 354, 363), (354, 337, 363), (360, 361, 341), (360, 352, 361), (352, 336, 361), (358, 359, 340), (358, 348, 359), (348, 335, 359), (356, 357, 344), (356, 349, 357), (349, 339, 357), (350, 355, 339), (350, 353, 355), (353, 338, 355), (353, 354, 338), (353, 351, 354), (351, 337, 354), (351, 352, 337), (351, 346, 352), (346, 336, 352), (349, 350, 339), (349, 347, 350), (347, 334, 350), (346, 348, 336), (346, 347, 348), (347, 335, 348), (376, 389, 388), (377, 389, 391), (376, 388, 393), (376, 393, 395), (376, 395, 392), (377, 391, 398), (378, 390, 400), (379, 394, 402), (380, 396, 404), (381, 397, 406), (377, 398, 401), (378, 400, 403), (379, 402, 405), (380, 404, 407), (381, 406, 399), (382, 408, 413), (383, 409, 415), (384, 410, 416), (385, 411, 417), (386, 412, 414), (414, 417, 387), (414, 412, 417), (412, 385, 417), (417, 416, 387), (417, 411, 416), (411, 384, 416), (416, 415, 387), (416, 410, 415), (410, 383, 415), (415, 413, 387), (415, 409, 413), (409, 382, 413), (413, 414, 387), (413, 408, 414), (408, 386, 414), (399, 412, 386), (399, 406, 412), (406, 385, 412), (407, 411, 385), (407, 404, 411), (404, 384, 411), (405, 410, 384), (405, 402, 410), (402, 383, 410), (403, 409, 383), (403, 400, 409), (400, 382, 409), (401, 408, 382), (401, 398, 408), (398, 386, 408), (406, 407, 385), (406, 397, 407), (397, 380, 407), (404, 405, 384), (404, 396, 405), (396, 379, 405), (402, 403, 383), (402, 394, 403), (394, 378, 403), (400, 401, 382), (400, 390, 401), (390, 377, 401), (398, 399, 386), (398, 391, 399), (391, 381, 399), (392, 397, 381), (392, 395, 397), (395, 380, 397), (395, 396, 380), (395, 393, 396), (393, 379, 396), (393, 394, 379), (393, 388, 394), (388, 378, 394), (391, 392, 381), (391, 389, 392), (389, 376, 392), (388, 390, 378), (388, 389, 390), (389, 377, 390), (418, 431, 430), (419, 431, 433), (418, 430, 435), (418, 435, 437), (418, 437, 434), (419, 433, 440), (420, 432, 442), (421, 436, 444), (422, 438, 446), (423, 439, 448), (419, 440, 443), (420, 442, 445), (421, 444, 447), (422, 446, 449), (423, 448, 441), (424, 450, 455), (425, 451, 457), (426, 452, 458), (427, 453, 459), (428, 454, 456), (456, 459, 429), (456, 454, 459), (454, 427, 459), (459, 458, 429), (459, 453, 458), (453, 426, 458), (458, 457, 429), (458, 452, 457), (452, 425, 457), (457, 455, 429), (457, 451, 455), (451, 424, 455), (455, 456, 429), (455, 450, 456), (450, 428, 456), (441, 454, 428), (441, 448, 454), (448, 427, 454), (449, 453, 427), (449, 446, 453), (446, 426, 453), (447, 452, 426), (447, 444, 452), (444, 425, 452), (445, 451, 425), (445, 442, 451), (442, 424, 451), (443, 450, 424), (443, 440, 450), (440, 428, 450), (448, 449, 427), (448, 439, 449), (439, 422, 449), (446, 447, 426), (446, 438, 447), (438, 421, 447), (444, 445, 425), (444, 436, 445), (436, 420, 445), (442, 443, 424), (442, 432, 443), (432, 419, 443), (440, 441, 428), (440, 433, 441), (433, 423, 441), (434, 439, 423), (434, 437, 439), (437, 422, 439), (437, 438, 422), (437, 435, 438), (435, 421, 438), (435, 436, 421), (435, 430, 436), (430, 420, 436), (433, 434, 423), (433, 431, 434), (431, 418, 434), (430, 432, 420), (430, 431, 432), (431, 419, 432), (460, 473, 472), (461, 473, 475), (460, 472, 477), (460, 477, 479), (460, 479, 476), (461, 475, 482), (462, 474, 484), (463, 478, 486), (464, 480, 488), (465, 481, 490), (461, 482, 485), (462, 484, 487), (463, 486, 489), (464, 488, 491), (465, 490, 483), (466, 492, 497), (467, 493, 499), (468, 494, 500), (469, 495, 501), (470, 496, 498), (498, 501, 471), (498, 496, 501), (496, 469, 501), (501, 500, 471), (501, 495, 500), (495, 468, 500), (500, 499, 471), (500, 494, 499), (494, 467, 499), (499, 497, 471), (499, 493, 497), (493, 466, 497), (497, 498, 471), (497, 492, 498), (492, 470, 498), (483, 496, 470), (483, 490, 496), (490, 469, 496), (491, 495, 469), (491, 488, 495), (488, 468, 495), (489, 494, 468), (489, 486, 494), (486, 467, 494), (487, 493, 467), (487, 484, 493), (484, 466, 493), (485, 492, 466), (485, 482, 492), (482, 470, 492), (490, 491, 469), (490, 481, 491), (481, 464, 491), (488, 489, 468), (488, 480, 489), (480, 463, 489), (486, 487, 467), (486, 478, 487), (478, 462, 487), (484, 485, 466), (484, 474, 485), (474, 461, 485), (482, 483, 470), (482, 475, 483), (475, 465, 483), (476, 481, 465), (476, 479, 481), (479, 464, 481), (479, 480, 464), (479, 477, 480), (477, 463, 480), (477, 478, 463), (477, 472, 478), (472, 462, 478), (475, 476, 465), (475, 473, 476), (473, 460, 476), (472, 474, 462), (472, 473, 474), (473, 461, 474), (505, 504, 503, 502), (331, 330, 502, 503), (333, 332, 504, 505), (332, 331, 503, 504)])
me_cube_002.polygons.foreach_set('material_index', [0, 0, 0, 0, 0, 0, 0, 0, 0, 0, 0, 0, 0, 0, 0, 0, 0, 0, 0, 0, 0, 0, 0, 0, 0, 0, 0, 0, 0, 0, 0, 0, 0, 0, 0, 0, 0, 0, 0, 0, 0, 0, 0, 0, 0, 0, 0, 0, 0, 0, 0, 0, 0, 0, 0, 0, 0, 0, 0, 0, 0, 0, 0, 0, 0, 0, 0, 0, 0, 0, 0, 0, 0, 0, 0, 0, 0, 0, 0, 0, 0, 0, 0, 0, 0, 0, 0, 0, 0, 0, 0, 0, 0, 0, 0, 0, 0, 0, 0, 0, 0, 0, 0, 0, 0, 0, 0, 0, 0, 0, 0, 0, 0, 0, 0, 0, 0, 0, 0, 0, 0, 0, 0, 0, 0, 0, 0, 0, 0, 0, 0, 0, 0, 0, 0, 0, 0, 0, 0, 0, 0, 0, 0, 0, 0, 0, 0, 0, 0, 0, 0, 0, 0, 0, 0, 0, 0, 0, 0, 0, 0, 0, 0, 0, 0, 0, 0, 0, 0, 0, 0, 0, 0, 0, 0, 0, 0, 0, 0, 0, 0, 0, 0, 0, 0, 0, 0, 0, 0, 0, 0, 0, 0, 0, 0, 0, 0, 0, 0, 0, 0, 0, 0, 0, 0, 0, 0, 0, 0, 0, 0, 0, 0, 0, 0, 0, 0, 0, 0, 0, 0, 0, 0, 0, 0, 0, 0, 0, 0, 0, 0, 0, 0, 0, 0, 0, 0, 0, 0, 0, 0, 0, 0, 0, 0, 0, 0, 0, 0, 0, 0, 0, 0, 0, 0, 0, 0, 0, 0, 0, 0, 0, 0, 0, 0, 0, 0, 0, 0, 0, 0, 0, 0, 0, 0, 0, 0, 0, 0, 0, 0, 0, 0, 0, 0, 0, 0, 0, 0, 0, 0, 0, 0, 0, 0, 0, 0, 0, 0, 0, 0, 0, 0, 0, 0, 0, 0, 0, 0, 0, 0, 0, 0, 0, 0, 0, 0, 0, 0, 0, 0, 0, 0, 0, 0, 0, 0, 0, 0, 0, 0, 0, 0, 0, 0, 0, 0, 0, 0, 0, 0, 1, 1, 1, 1, 1, 1, 1, 1, 1, 1, 1, 1, 1, 1, 1, 1, 1, 1, 1, 1, 1, 1, 1, 1, 1, 1, 1, 1, 1, 1, 1, 1, 1, 1, 1, 1, 1, 1, 1, 1, 1, 1, 1, 1, 1, 1, 1, 1, 1, 1, 1, 1, 1, 1, 1, 1, 1, 1, 1, 1, 1, 1, 1, 1, 1, 1, 1, 1, 1, 1, 1, 1, 1, 1, 1, 1, 1, 1, 1, 1, 1, 1, 1, 1, 1, 1, 1, 1, 1, 1, 1, 1, 1, 1, 1, 1, 1, 1, 1, 1, 1, 1, 1, 1, 1, 1, 1, 1, 1, 1, 1, 1, 1, 1, 1, 1, 1, 1, 1, 1, 1, 1, 1, 1, 1, 1, 1, 1, 1, 1, 1, 1, 1, 1, 1, 1, 1, 1, 1, 1, 1, 1, 1, 1, 1, 1, 1, 1, 1, 1, 1, 1, 1, 1, 1, 1, 1, 1, 1, 1, 1, 1, 1, 1, 1, 1, 1, 1, 1, 1, 1, 1, 1, 1, 1, 1, 1, 1, 1, 1, 1, 1, 1, 1, 1, 1, 1, 1, 1, 1, 1, 1, 1, 1, 1, 1, 1, 1, 1, 1, 1, 1, 1, 1, 1, 1, 1, 1, 1, 1, 1, 1, 1, 1, 1, 1, 1, 1, 1, 1, 1, 1, 1, 1, 1, 1, 1, 1, 1, 1, 1, 1, 1, 1, 1, 1, 1, 1, 1, 1, 1, 1, 1, 1, 1, 1, 1, 1, 1, 1, 1, 1, 1, 1, 1, 1, 1, 1, 1, 1, 1, 1, 1, 1, 1, 1, 1, 1, 1, 1, 1, 1, 1, 1, 1, 1, 1, 1, 1, 1, 1, 1, 1, 1, 1, 1, 1, 1, 1, 1, 1, 1, 1, 1, 1, 1, 1, 1, 1, 1, 1, 1, 1, 1, 1, 1, 1, 1, 1, 1, 1, 1, 1, 1, 1, 1, 1, 1, 1, 1, 0, 0, 0, 0])
_uv = me_cube_002.uv_layers.new(name='UVMap')
_uv.uv.foreach_set('vector', [0.8325, 0.9244, 0.8112, 0.9256, 0.8065, 0.9074, 0.8297, 0.9059, 0.4813, 0.5992, 0.4748, 0.6222, 0.4557, 0.6222, 0.4682, 0.5874, 0.9106, 0.5428, 0.934, 0.5435, 0.938, 0.5609, 0.9031, 0.5632, 0.7236, 0.03515, 0.7308, 0.05818, 0.7143, 0.06921, 0.7029, 0.03638, 0.4728, 0.8223, 0.4718, 0.8511, 0.4481, 0.8308, 0.8297, 0.9059, 0.8065, 0.9074, 0.7957, 0.8915, 0.8354, 0.8925, 0.6471, 0.8175, 0.6264, 0.8221, 0.6151, 0.81, 0.6333, 0.8004, 0.9599, 0.7196, 0.9778, 0.7184, 0.977, 0.744, 0.9588, 0.7472, 0.5967, 0.8786, 0.6158, 0.8704, 0.6139, 0.896, 0.5942, 0.8981, 0.1251, 0.1632, 0.1287, 0.1492, 0.1529, 0.1827, 0.5779, 0.961, 0.5615, 0.9622, 0.5574, 0.9418, 0.5745, 0.9423, 0.6333, 0.8004, 0.6151, 0.81, 0.6002, 0.7954, 0.6198, 0.7841, 0.6793, 0.8493, 0.6938, 0.8229, 0.6953, 0.8669, 0.9588, 0.7472, 0.977, 0.744, 0.9778, 0.7677, 0.9581, 0.7717, 0.5942, 0.8981, 0.6139, 0.896, 0.6109, 0.9183, 0.5894, 0.9197, 0.5745, 0.9423, 0.5574, 0.9418, 0.5529, 0.9183, 0.5718, 0.9194, 0.6014, 0.352, 0.5619, 0.3641, 0.5757, 0.3302, 0.1057, 0.213, 0.1027, 0.1771, 0.1251, 0.1632, 0.6198, 0.7841, 0.6002, 0.7954, 0.5841, 0.7848, 0.6122, 0.7645, 0.4359, 0.611, 0.4131, 0.615, 0.4074, 0.6011, 0.4366, 0.5913, 0.403, 0.1354, 0.425, 0.1267, 0.4307, 0.1589, 0.5894, 0.9197, 0.6109, 0.9183, 0.6171, 0.936, 0.5779, 0.936, 0.5718, 0.9194, 0.5529, 0.9183, 0.5438, 0.8952, 0.5734, 0.899, 0.9458, 0.5858, 0.9642, 0.5841, 0.9628, 0.6014, 0.9437, 0.6074, 0.6359, 0.9186, 0.6171, 0.9167, 0.6206, 0.8921, 0.6393, 0.8974, 0.9115, 0.3568, 0.9036, 0.3308, 0.9341, 0.3429, 0.8541, 0.9296, 0.8354, 0.9247, 0.8379, 0.9063, 0.8563, 0.9156, 0.9425, 0.4878, 0.9616, 0.4896, 0.9627, 0.5067, 0.9432, 0.5083, 0.9437, 0.6074, 0.9628, 0.6014, 0.9644, 0.6199, 0.9425, 0.6257, 0.6393, 0.8974, 0.6206, 0.8921, 0.624, 0.8711, 0.6442, 0.8775, 0.6905, 0.2606, 0.6459, 0.222, 0.6842, 0.2219, 0.2941, 0.3014, 0.2703, 0.2928, 0.2918, 0.2546, 0.3188, 0.2424, 0.3516, 0.2742, 0.5438, 0.7602, 0.5465, 0.7386, 0.5611, 0.7421, 0.5588, 0.7662, 0.9432, 0.5083, 0.9627, 0.5067, 0.9667, 0.5274, 0.9442, 0.5306, 0.9425, 0.6257, 0.9644, 0.6199, 0.9713, 0.6333, 0.9427, 0.6399, 0.6442, 0.8775, 0.624, 0.8711, 0.6218, 0.8566, 0.6456, 0.8633, 0.5588, 0.7662, 0.5611, 0.7421, 0.5729, 0.7389, 0.5732, 0.7709, 0.9442, 0.5306, 0.9667, 0.5274, 0.973, 0.5435, 0.9448, 0.5474, 0.517, 0.9, 0.5029, 0.9093, 0.4909, 0.8795, 0.498, 0.8599, 0.5771, 0.4129, 0.5582, 0.385, 0.6014, 0.3833, 0.65, 0.7545, 0.6644, 0.7368, 0.6782, 0.7795, 0.6649, 0.7983, 0.05061, 0.2659, 0.03989, 0.2526, 0.07158, 0.2203, 0.07561, 0.2438, 0.7155, 0.7654, 0.6953, 0.7486, 0.7081, 0.7161, 0.7245, 0.7338, 0.8317, 0.141, 0.8192, 0.1347, 0.7957, 0.1142, 0.8287, 0.1007, 0.8531, 0.1283, 0.498, 0.8599, 0.4909, 0.8795, 0.4718, 0.8511, 0.4728, 0.8223, 0.6649, 0.7983, 0.6782, 0.7795, 0.6938, 0.8229, 0.6793, 0.8493, 0.3874, 0.4427, 0.3763, 0.3959, 0.4265, 0.4271, 0.3763, 0.3959, 0.4133, 0.3674, 0.4265, 0.4271, 0.07561, 0.2438, 0.07158, 0.2203, 0.1027, 0.1771, 0.1057, 0.213, 0.7245, 0.7338, 0.7081, 0.7161, 0.722, 0.6737, 0.7354, 0.7007, 0.5428, 0.8935, 0.5301, 0.8915, 0.5249, 0.8784, 0.5379, 0.8801, 0.6745, 0.298, 0.6317, 0.2691, 0.6905, 0.2606, 0.6317, 0.2691, 0.6459, 0.222, 0.6905, 0.2606, 0.9317, 0.8163, 0.9438, 0.8181, 0.9438, 0.8313, 0.9317, 0.8295, 0.5195, 0.978, 0.5183, 0.9867, 0.5078, 0.9836, 0.5091, 0.9736, 0.9581, 0.7826, 0.9317, 0.7621, 0.957, 0.7523, 0.6421, 0.8414, 0.6438, 0.8566, 0.6248, 0.8556, 0.6231, 0.8403, 0.7498, 0.9169, 0.7317, 0.9159, 0.7316, 0.897, 0.7498, 0.8979, 0.3671, 0.0828, 0.3863, 0.08025, 0.3809, 0.09799, 0.3619, 0.1, 0.7029, 0.03638, 0.6785, 0.06193, 0.6738, 0.03091, 0.7029, 0.03638, 0.7143, 0.06921, 0.6785, 0.06193, 0.7143, 0.06921, 0.6908, 0.1034, 0.6785, 0.06193, 0.6908, 0.1034, 0.6506, 0.09004, 0.6785, 0.06193, 0.0, 0.0, 0.0, 0.0, 0.0, 0.0, 0.0, 0.0, 0.8932, 0.9168, 0.8717, 0.9498, 0.8658, 0.9117, 0.441, 0.5545, 0.4366, 0.5913, 0.4042, 0.5648, 0.4366, 0.5913, 0.4074, 0.6011, 0.4042, 0.5648, 0.2, 0.2334, 0.2081, 0.2015, 0.2261, 0.2191, 0.7486, 0.9357, 0.7316, 0.9362, 0.7317, 0.9172, 0.7486, 0.9169, 0.9438, 0.8296, 0.9438, 0.8163, 0.9569, 0.8163, 0.9569, 0.8297, 0.2491, 0.7116, 0.2818, 0.719, 0.2746, 0.7791, 0.24, 0.7723, 0.9636, 0.7828, 0.9646, 0.7826, 0.9646, 0.8163, 0.9588, 0.8072, 0.371, 0.8199, 0.3152, 0.8427, 0.3184, 0.8131, 0.3639, 0.8009, 0.8694, 0.6431, 0.8736, 0.5921, 0.8962, 0.5922, 0.894, 0.6472, 0.9588, 0.8072, 0.9646, 0.8163, 0.9367, 0.809, 0.9317, 0.7836, 0.5798, 0.746, 0.5732, 0.7709, 0.5729, 0.7389, 0.5805, 0.7169, 0.4667, 0.7758, 0.4728, 0.8223, 0.4481, 0.8308, 0.4279, 0.8068, 0.7178, 0.5396, 0.6967, 0.5638, 0.6639, 0.516, 0.6862, 0.4939, 0.6506, 0.09004, 0.6468, 0.0553, 0.6702, 0.05325, 0.6785, 0.06193, 0.5779, 0.8622, 0.5734, 0.899, 0.5438, 0.8952, 0.5549, 0.8566, 0.1057, 0.213, 0.1251, 0.1632, 0.1529, 0.1827, 0.1327, 0.2128, 0.2941, 0.3014, 0.3516, 0.2742, 0.3581, 0.316, 0.3109, 0.33, 0.6459, 0.222, 0.6317, 0.2691, 0.6089, 0.2566, 0.6203, 0.22, 0.4133, 0.3674, 0.4459, 0.3597, 0.4609, 0.3912, 0.4265, 0.4271, 0.7357, 0.9566, 0.7362, 0.9417, 0.7486, 0.9362, 0.7486, 0.9514, 0.7354, 0.7007, 0.722, 0.6737, 0.7339, 0.6562, 0.7513, 0.6734, 0.6014, 0.3833, 0.5582, 0.385, 0.5619, 0.3641, 0.6014, 0.352, 0.9425, 0.6033, 0.8997, 0.6047, 0.9031, 0.5632, 0.938, 0.5609, 0.9036, 0.3308, 0.8806, 0.3095, 0.9052, 0.2942, 0.9341, 0.3429, 0.4555, 0.7609, 0.4667, 0.7758, 0.4279, 0.8068, 0.4211, 0.7857, 0.5841, 0.7848, 0.5526, 0.769, 0.5798, 0.746, 0.6122, 0.7645, 0.8157, 0.4932, 0.8439, 0.521, 0.8165, 0.5411, 0.7957, 0.5378, 0.7594, 0.7797, 0.7866, 0.7939, 0.7826, 0.8276, 0.7513, 0.8312, 0.936, 0.9428, 0.9019, 0.9459, 0.8997, 0.9237, 0.9344, 0.9088, 0.6189, 0.7363, 0.6122, 0.7645, 0.5798, 0.746, 0.5805, 0.7169, 0.439, 0.09127, 0.4607, 0.1172, 0.4307, 0.1589, 0.425, 0.1267, 0.2019, 0.8316, 0.2607, 0.8701, 0.2308, 0.8812, 0.1975, 0.8491, 0.2483, 0.2679, 0.2, 0.2334, 0.2261, 0.2191, 0.253, 0.2253, 0.8212, 0.1873, 0.799, 0.1684, 0.8192, 0.1347, 0.8317, 0.141, 0.8473, 0.1718, 0.8212, 0.1873, 0.8317, 0.141, 0.8531, 0.1283, 0.4682, 0.5874, 0.4557, 0.6222, 0.4366, 0.5913, 0.441, 0.5545, 0.744, 0.0299, 0.7513, 0.05052, 0.7308, 0.05818, 0.7236, 0.03515, 0.9123, 0.5226, 0.934, 0.5227, 0.934, 0.5435, 0.9106, 0.5428, 0.5029, 0.6069, 0.4958, 0.6276, 0.4748, 0.6222, 0.4813, 0.5992, 0.8354, 0.9432, 0.8139, 0.9415, 0.8112, 0.9256, 0.8325, 0.9244, 0.7609, 0.02419, 0.7735, 0.04163, 0.7513, 0.05052, 0.744, 0.0299, 0.9125, 0.5006, 0.9341, 0.4978, 0.934, 0.5227, 0.9123, 0.5226, 0.5279, 0.617, 0.5155, 0.6346, 0.4958, 0.6276, 0.5029, 0.6069, 0.6012, 0.6838, 0.6322, 0.6983, 0.6189, 0.7363, 0.5805, 0.7169, 0.389, 0.5239, 0.427, 0.5161, 0.441, 0.5545, 0.4042, 0.5648, 0.9355, 0.6406, 0.9025, 0.6406, 0.8997, 0.6047, 0.9425, 0.6033, 0.6798, 0.143, 0.6418, 0.1352, 0.6506, 0.09004, 0.6908, 0.1034, 0.8315, 0.961, 0.8104, 0.9562, 0.8139, 0.9415, 0.8354, 0.9432, 0.77, 0.01225, 0.7871, 0.0256, 0.7735, 0.04163, 0.7609, 0.02419, 0.9075, 0.48, 0.9286, 0.4743, 0.9341, 0.4978, 0.9125, 0.5006, 0.5438, 0.6346, 0.5269, 0.6482, 0.5155, 0.6346, 0.5279, 0.617, 0.0, 0.0, 0.0, 0.0, 0.0, 0.0, 0.0, 0.0, 0.7798, 0.0, 0.7957, 0.01108, 0.7871, 0.0256, 0.77, 0.01225, 0.9041, 0.4639, 0.9227, 0.4583, 0.9286, 0.4743, 0.9075, 0.48, 0.0, 0.0, 0.0, 0.0, 0.0, 0.0, 0.0, 0.0, 0.7722, 0.6713, 0.7905, 0.6678, 0.7934, 0.687, 0.7738, 0.6874, 0.7892, 0.3387, 0.7721, 0.3524, 0.7612, 0.3411, 0.7766, 0.324, 0.9379, 0.6515, 0.9562, 0.6567, 0.9535, 0.6689, 0.9338, 0.6666, 0.5214, 0.306, 0.5381, 0.319, 0.5282, 0.3318, 0.5133, 0.3155, 0.771, 0.6598, 0.7869, 0.6562, 0.7905, 0.6678, 0.7722, 0.6713, 0.7957, 0.349, 0.7805, 0.3604, 0.7721, 0.3524, 0.7892, 0.3387, 0.9422, 0.6406, 0.9581, 0.6457, 0.9562, 0.6567, 0.9379, 0.6515, 0.5289, 0.2977, 0.5438, 0.3087, 0.5381, 0.319, 0.5214, 0.306, 0.7654, 0.7425, 0.7887, 0.7477, 0.7866, 0.7939, 0.7594, 0.7797, 0.7288, 0.2871, 0.7145, 0.3123, 0.6745, 0.298, 0.6905, 0.2606, 0.9317, 0.7217, 0.9555, 0.7184, 0.957, 0.7523, 0.9317, 0.7621, 0.4744, 0.3431, 0.4874, 0.3668, 0.4609, 0.3912, 0.4459, 0.3597, 0.7704, 0.7121, 0.7916, 0.7157, 0.7887, 0.7477, 0.7654, 0.7425, 0.7542, 0.3062, 0.741, 0.3279, 0.7145, 0.3123, 0.7288, 0.2871, 0.9326, 0.6909, 0.9542, 0.6894, 0.9555, 0.7184, 0.9317, 0.7217, 0.4972, 0.327, 0.51, 0.3477, 0.4874, 0.3668, 0.4744, 0.3431, 0.7738, 0.6874, 0.7934, 0.687, 0.7916, 0.7157, 0.7704, 0.7121, 0.7766, 0.324, 0.7612, 0.3411, 0.741, 0.3279, 0.7542, 0.3062, 0.9338, 0.6666, 0.9535, 0.6689, 0.9542, 0.6894, 0.9326, 0.6909, 0.5133, 0.3155, 0.5282, 0.3318, 0.51, 0.3477, 0.4972, 0.327, 0.1014, 0.06085, 0.1136, 0.06196, 0.1186, 0.08491, 0.1048, 0.08636, 0.5274, 0.7377, 0.5374, 0.7377, 0.5356, 0.7546, 0.5249, 0.7574, 0.4977, 0.6802, 0.509, 0.6831, 0.4993, 0.7023, 0.4874, 0.6972, 0.9717, 0.6882, 0.9599, 0.6895, 0.9581, 0.669, 0.9707, 0.6706, 0.09617, 0.04098, 0.1114, 0.04328, 0.1136, 0.06196, 0.1014, 0.06085, 0.5278, 0.723, 0.5419, 0.7234, 0.5374, 0.7377, 0.5274, 0.7377, 0.5053, 0.6637, 0.5194, 0.6665, 0.509, 0.6831, 0.4977, 0.6802, 0.9773, 0.7049, 0.9628, 0.7071, 0.9599, 0.6895, 0.9717, 0.6882, 0.095, 0.02591, 0.1132, 0.02746, 0.1114, 0.04328, 0.09617, 0.04098, 0.525, 0.957, 0.5249, 0.9434, 0.5378, 0.9463, 0.5378, 0.9605, 0.5081, 0.6482, 0.5249, 0.6525, 0.5194, 0.6665, 0.5053, 0.6637, 0.9793, 0.7162, 0.9659, 0.7184, 0.9628, 0.7071, 0.9773, 0.7049, 0.2582, 0.6482, 0.2804, 0.6567, 0.2818, 0.719, 0.2491, 0.7116, 0.1327, 0.2128, 0.1529, 0.1827, 0.2081, 0.2015, 0.2, 0.2334, 0.7867, 0.9605, 0.7647, 0.9539, 0.7513, 0.8969, 0.7867, 0.9067, 0.4279, 0.8068, 0.4481, 0.8308, 0.371, 0.8199, 0.3639, 0.8009, 0.8826, 0.4898, 0.8993, 0.4899, 0.8988, 0.515, 0.88, 0.515, 0.7801, 0.621, 0.766, 0.6307, 0.7526, 0.6132, 0.7666, 0.5995, 0.9849, 0.4249, 0.9703, 0.4327, 0.9575, 0.4146, 0.9737, 0.4062, 0.509, 0.02594, 0.5233, 0.03543, 0.5098, 0.05728, 0.4954, 0.04387, 0.8843, 0.4713, 0.8997, 0.4714, 0.8993, 0.4899, 0.8826, 0.4898, 0.7896, 0.6373, 0.7765, 0.6456, 0.766, 0.6307, 0.7801, 0.621, 0.994, 0.4403, 0.9807, 0.4476, 0.9703, 0.4327, 0.9849, 0.4249, 0.5195, 0.01072, 0.5328, 0.01897, 0.5233, 0.03543, 0.509, 0.02594, 0.8859, 0.4583, 0.8992, 0.4585, 0.8997, 0.4714, 0.8843, 0.4713, 0.7956, 0.6491, 0.7844, 0.6562, 0.7765, 0.6456, 0.7896, 0.6373, 1.0, 0.4519, 0.9884, 0.4583, 0.9807, 0.4476, 0.994, 0.4403, 0.5276, 0.0, 0.5389, 0.007051, 0.5328, 0.01897, 0.5195, 0.01072, 0.8704, 0.7344, 0.8921, 0.7343, 0.8997, 0.7873, 0.8658, 0.782, 0.6332, 0.4248, 0.6045, 0.4401, 0.5771, 0.4129, 0.6014, 0.3833, 0.8591, 0.2105, 0.8382, 0.2239, 0.8212, 0.1873, 0.8473, 0.1718, 0.3498, 0.2171, 0.378, 0.2337, 0.3516, 0.2742, 0.3188, 0.2424, 0.8718, 0.7063, 0.8928, 0.7068, 0.8921, 0.7343, 0.8704, 0.7344, 0.6524, 0.4444, 0.626, 0.463, 0.6045, 0.4401, 0.6332, 0.4248, 0.8732, 0.2388, 0.8537, 0.2502, 0.8382, 0.2239, 0.8591, 0.2105, 0.3704, 0.1945, 0.397, 0.213, 0.378, 0.2337, 0.3498, 0.2171, 0.8722, 0.6787, 0.8933, 0.6797, 0.8928, 0.7068, 0.8718, 0.7063, 0.6687, 0.4661, 0.6439, 0.4862, 0.626, 0.463, 0.6524, 0.4444, 0.8876, 0.264, 0.8683, 0.2763, 0.8537, 0.2502, 0.8732, 0.2388, 0.3881, 0.1699, 0.4132, 0.1905, 0.397, 0.213, 0.3704, 0.1945, 0.8694, 0.6431, 0.894, 0.6472, 0.8933, 0.6797, 0.8722, 0.6787, 0.6862, 0.4939, 0.6639, 0.516, 0.6439, 0.4862, 0.6687, 0.4661, 0.9052, 0.2942, 0.8806, 0.3095, 0.8683, 0.2763, 0.8876, 0.264, 0.403, 0.1354, 0.4307, 0.1589, 0.4132, 0.1905, 0.3881, 0.1699, 0.2425, 0.9193, 0.273, 0.9168, 0.2818, 0.9609, 0.2479, 0.9632, 0.3477, 0.3611, 0.3821, 0.338, 0.4133, 0.3674, 0.3763, 0.3959, 0.936, 0.8763, 0.9061, 0.877, 0.9044, 0.8331, 0.9357, 0.8334, 0.6372, 0.3228, 0.6016, 0.3013, 0.6317, 0.2691, 0.6745, 0.298, 0.2308, 0.8812, 0.2607, 0.8701, 0.273, 0.9168, 0.2425, 0.9193, 0.3109, 0.33, 0.3581, 0.316, 0.3821, 0.338, 0.3477, 0.3611, 0.9344, 0.9088, 0.8997, 0.9237, 0.9061, 0.877, 0.936, 0.8763, 0.6014, 0.352, 0.5757, 0.3302, 0.6016, 0.3013, 0.6372, 0.3228, 0.3879, 0.4836, 0.389, 0.5239, 0.3766, 0.5192, 0.3761, 0.4906, 0.3879, 0.4836, 0.4266, 0.4784, 0.427, 0.5161, 0.389, 0.5239, 0.7572, 0.8692, 0.7873, 0.8602, 0.7934, 0.8881, 0.7614, 0.8969, 0.68, 0.1814, 0.6411, 0.1765, 0.6418, 0.1352, 0.6798, 0.143, 0.5779, 0.936, 0.6118, 0.9487, 0.6118, 0.9767, 0.5784, 0.9704, 0.3874, 0.4427, 0.4265, 0.4271, 0.4266, 0.4784, 0.3879, 0.4836, 0.7513, 0.8312, 0.7826, 0.8276, 0.7873, 0.8602, 0.7572, 0.8692, 0.6842, 0.2219, 0.6459, 0.222, 0.6411, 0.1765, 0.68, 0.1814, 0.7161, 0.7846, 0.6971, 0.7747, 0.6953, 0.7486, 0.7155, 0.7654, 0.03656, 0.2882, 0.0201, 0.2835, 0.03989, 0.2526, 0.05061, 0.2659, 0.6471, 0.719, 0.6633, 0.7092, 0.6644, 0.7368, 0.65, 0.7545, 0.5233, 0.9279, 0.5062, 0.9287, 0.5029, 0.9093, 0.517, 0.9, 0.7231, 0.8005, 0.708, 0.8006, 0.6971, 0.7747, 0.7161, 0.7846, 0.0246, 0.3114, 0.00716, 0.3095, 0.0201, 0.2835, 0.03656, 0.2882, 0.6547, 0.6906, 0.6691, 0.6901, 0.6633, 0.7092, 0.6471, 0.719, 0.5249, 0.9476, 0.5079, 0.9448, 0.5062, 0.9287, 0.5233, 0.9279, 0.543, 0.6932, 0.5258, 0.6906, 0.5249, 0.6525, 0.543, 0.6482, 0.4031, 0.1085, 0.4079, 0.08609, 0.439, 0.09127, 0.425, 0.1267, 0.8792, 0.3553, 0.8765, 0.3348, 0.9036, 0.3308, 0.9115, 0.3568, 0.6843, 0.9326, 0.6622, 0.9296, 0.6471, 0.8979, 0.6843, 0.9049, 0.5423, 0.723, 0.528, 0.72, 0.5258, 0.6906, 0.543, 0.6932, 0.3809, 0.09799, 0.3863, 0.08025, 0.4079, 0.08609, 0.4031, 0.1085, 0.8561, 0.3565, 0.8536, 0.3394, 0.8765, 0.3348, 0.8792, 0.3553, 0.6841, 0.9533, 0.6663, 0.9529, 0.6622, 0.9296, 0.6843, 0.9326, 0.8769, 0.5493, 0.8977, 0.5494, 0.8962, 0.5922, 0.8736, 0.5921, 0.7445, 0.573, 0.7311, 0.5929, 0.6967, 0.5638, 0.7178, 0.5396, 0.9587, 0.3806, 0.94, 0.3896, 0.9115, 0.3568, 0.9341, 0.3429, 0.4732, 0.06478, 0.4878, 0.08381, 0.4607, 0.1172, 0.439, 0.09127, 0.88, 0.515, 0.8988, 0.515, 0.8977, 0.5494, 0.8769, 0.5493, 0.7666, 0.5995, 0.7526, 0.6132, 0.7311, 0.5929, 0.7445, 0.573, 0.9737, 0.4062, 0.9575, 0.4146, 0.94, 0.3896, 0.9587, 0.3806, 0.4954, 0.04387, 0.5098, 0.05728, 0.4878, 0.08381, 0.4732, 0.06478, 0.1059, 0.1229, 0.1213, 0.1169, 0.1251, 0.1632, 0.1027, 0.1771, 0.7444, 0.8752, 0.7316, 0.8752, 0.7328, 0.8452, 0.7442, 0.8372, 0.4756, 0.7238, 0.487, 0.7313, 0.4667, 0.7758, 0.4555, 0.7609, 0.6853, 0.8979, 0.6707, 0.8902, 0.6793, 0.8493, 0.6953, 0.8669, 0.1048, 0.08636, 0.1186, 0.08491, 0.1213, 0.1169, 0.1059, 0.1229, 0.5249, 0.7574, 0.5356, 0.7546, 0.5419, 0.777, 0.5304, 0.7822, 0.4874, 0.6972, 0.4993, 0.7023, 0.487, 0.7313, 0.4756, 0.7238, 0.9707, 0.6706, 0.9581, 0.669, 0.9667, 0.6406, 0.9793, 0.6453, 0.9494, 0.4717, 0.9676, 0.4768, 0.9616, 0.4896, 0.9425, 0.4878, 0.8552, 0.9444, 0.8366, 0.9442, 0.8354, 0.9247, 0.8541, 0.9296, 0.6408, 0.9361, 0.6225, 0.9374, 0.6171, 0.9167, 0.6359, 0.9186, 0.9513, 0.5635, 0.9687, 0.5664, 0.9642, 0.5841, 0.9458, 0.5858, 0.957, 0.4583, 0.973, 0.4634, 0.9676, 0.4768, 0.9494, 0.4717, 0.8563, 0.9594, 0.8399, 0.9601, 0.8366, 0.9442, 0.8552, 0.9444, 0.6456, 0.9492, 0.6295, 0.9509, 0.6225, 0.9374, 0.6408, 0.9361, 0.9561, 0.5474, 0.9713, 0.5508, 0.9687, 0.5664, 0.9513, 0.5635, 0.9196, 0.9633, 0.8998, 0.9604, 0.8997, 0.9459, 0.9196, 0.9506, 0.5906, 0.8699, 0.6077, 0.8566, 0.6158, 0.8704, 0.5967, 0.8786, 0.6953, 0.9568, 0.7158, 0.9545, 0.7158, 0.9738, 0.6953, 0.9779, 0.6461, 0.8309, 0.6248, 0.8307, 0.6264, 0.8221, 0.6471, 0.8175, 0.9188, 0.9766, 0.9012, 0.9743, 0.8998, 0.9604, 0.9196, 0.9633, 0.5259, 0.9399, 0.5249, 0.9219, 0.5381, 0.9237, 0.5381, 0.9434, 0.6958, 0.941, 0.714, 0.9393, 0.7158, 0.9545, 0.6953, 0.9568, 0.6421, 0.8414, 0.6231, 0.8403, 0.6248, 0.8307, 0.6461, 0.8309, 0.7391, 0.8167, 0.7287, 0.8248, 0.708, 0.8006, 0.7231, 0.8005, 0.01531, 0.3341, 0.0, 0.3331, 0.00716, 0.3095, 0.0246, 0.3114, 0.6731, 0.6668, 0.6837, 0.6726, 0.6691, 0.6901, 0.6547, 0.6906, 0.5228, 0.9662, 0.508, 0.9614, 0.5079, 0.9448, 0.5249, 0.9476, 0.7513, 0.829, 0.7436, 0.8372, 0.7287, 0.8248, 0.7391, 0.8167, 0.9309, 0.9648, 0.9233, 0.9629, 0.9196, 0.9459, 0.9309, 0.9478, 0.6868, 0.6562, 0.6953, 0.6622, 0.6837, 0.6726, 0.6731, 0.6668, 0.5195, 0.978, 0.5091, 0.9736, 0.508, 0.9614, 0.5228, 0.9662, 0.8216, 0.7454, 0.7957, 0.7419, 0.8009, 0.6931, 0.8354, 0.7049, 0.1483, 0.8118, 0.147, 0.7899, 0.1954, 0.8046, 0.2019, 0.8316, 0.8657, 0.07171, 0.8805, 0.09072, 0.8531, 0.1283, 0.8287, 0.1007, 0.8393, 0.8505, 0.8553, 0.8583, 0.8622, 0.9063, 0.846, 0.8997, 0.8133, 0.7887, 0.7961, 0.7886, 0.7957, 0.7419, 0.8216, 0.7454, 0.09886, 0.7985, 0.101, 0.7794, 0.147, 0.7899, 0.1483, 0.8118, 0.9012, 0.04421, 0.9104, 0.06043, 0.8805, 0.09072, 0.8657, 0.07171, 0.8354, 0.8042, 0.8538, 0.8095, 0.8553, 0.8583, 0.8393, 0.8505, 0.8208, 0.8129, 0.8073, 0.8205, 0.7961, 0.7886, 0.8133, 0.7887, 0.06714, 0.7934, 0.07214, 0.7769, 0.101, 0.7794, 0.09886, 0.7985, 0.9303, 0.03422, 0.9313, 0.0524, 0.9104, 0.06043, 0.9012, 0.04421, 0.8392, 0.782, 0.8564, 0.7835, 0.8538, 0.8095, 0.8354, 0.8042, 0.8291, 0.8347, 0.8165, 0.8414, 0.8073, 0.8205, 0.8208, 0.8129, 0.04686, 0.7912, 0.05208, 0.7763, 0.07214, 0.7769, 0.06714, 0.7934, 0.952, 0.02875, 0.9534, 0.04556, 0.9313, 0.0524, 0.9303, 0.03422, 0.8441, 0.7598, 0.86, 0.7606, 0.8564, 0.7835, 0.8392, 0.782, 0.8354, 0.8572, 0.8221, 0.8562, 0.8165, 0.8414, 0.8291, 0.8347, 0.03224, 0.7892, 0.03726, 0.7753, 0.05208, 0.7763, 0.04686, 0.7912, 0.9672, 0.02385, 0.9754, 0.03605, 0.9534, 0.04556, 0.952, 0.02875, 0.8476, 0.7358, 0.8622, 0.7363, 0.86, 0.7606, 0.8441, 0.7598, 0.8322, 0.8784, 0.8199, 0.8715, 0.8221, 0.8562, 0.8354, 0.8572, 0.01487, 0.7805, 0.01965, 0.7677, 0.03726, 0.7753, 0.03224, 0.7892, 0.9786, 0.01131, 0.9911, 0.0186, 0.9754, 0.03605, 0.9672, 0.02385, 0.844, 0.71, 0.857, 0.7103, 0.8622, 0.7363, 0.8476, 0.7358, 0.8287, 0.8915, 0.8183, 0.8847, 0.8199, 0.8715, 0.8322, 0.8784, 0.0, 0.7727, 0.004104, 0.7618, 0.01965, 0.7677, 0.01487, 0.7805, 0.9886, 0.0, 1.0, 0.005425, 0.9911, 0.0186, 0.9786, 0.01131, 0.8411, 0.6931, 0.8521, 0.6934, 0.857, 0.7103, 0.844, 0.71, 0.24, 0.7723, 0.2746, 0.7791, 0.2691, 0.8134, 0.2288, 0.7992, 0.2483, 0.2679, 0.253, 0.2253, 0.2918, 0.2546, 0.2703, 0.2928, 0.8439, 0.521, 0.8157, 0.4932, 0.8317, 0.4583, 0.8658, 0.4735, 0.3184, 0.8131, 0.3152, 0.8427, 0.2901, 0.8513, 0.2818, 0.8214, 0.9096, 0.7679, 0.9293, 0.7715, 0.9317, 0.8331, 0.8997, 0.8215, 0.8527, 0.5694, 0.8318, 0.577, 0.8165, 0.5411, 0.8439, 0.521, 0.872, 0.8576, 0.8906, 0.8571, 0.8932, 0.9168, 0.8658, 0.9117, 0.2367, 0.1596, 0.249, 0.1776, 0.2261, 0.2191, 0.2081, 0.2015, 0.9139, 0.7281, 0.9308, 0.7301, 0.9293, 0.7715, 0.9096, 0.7679, 0.8603, 0.5974, 0.839, 0.606, 0.8318, 0.577, 0.8527, 0.5694, 0.8753, 0.8178, 0.8918, 0.8179, 0.8906, 0.8571, 0.872, 0.8576, 0.9581, 0.8696, 0.9362, 0.8639, 0.9391, 0.8331, 0.9618, 0.8374, 0.9163, 0.6987, 0.9317, 0.6964, 0.9308, 0.7301, 0.9139, 0.7281, 0.8636, 0.6232, 0.8436, 0.6306, 0.839, 0.606, 0.8603, 0.5974, 0.8789, 0.7873, 0.8932, 0.7916, 0.8918, 0.8179, 0.8753, 0.8178, 0.9567, 0.8925, 0.936, 0.8884, 0.9362, 0.8639, 0.9581, 0.8696, 0.913, 0.6663, 0.9285, 0.6599, 0.9317, 0.6964, 0.9163, 0.6987, 0.8658, 0.6562, 0.8446, 0.6622, 0.8436, 0.6306, 0.8636, 0.6232, 0.5249, 0.7989, 0.5413, 0.8029, 0.5414, 0.8309, 0.5264, 0.83, 0.9601, 0.9233, 0.938, 0.921, 0.936, 0.8884, 0.9567, 0.8925, 0.9112, 0.6472, 0.9248, 0.6406, 0.9285, 0.6599, 0.913, 0.6663, 0.8652, 0.6773, 0.8456, 0.6816, 0.8446, 0.6622, 0.8658, 0.6562, 0.5263, 0.7822, 0.5414, 0.7862, 0.5413, 0.8029, 0.5249, 0.7989, 0.9618, 0.9423, 0.9413, 0.9416, 0.938, 0.921, 0.9601, 0.9233, 0.5379, 0.8801, 0.5249, 0.8784, 0.5272, 0.8676, 0.5428, 0.8696, 0.8638, 0.6902, 0.8474, 0.6931, 0.8456, 0.6816, 0.8652, 0.6773, 0.6843, 0.9144, 0.6846, 0.902, 0.6948, 0.8979, 0.6948, 0.9128, 0.9611, 0.9534, 0.9441, 0.9535, 0.9413, 0.9416, 0.9618, 0.9423, 0.621, 0.6562, 0.6471, 0.6691, 0.6416, 0.6703, 0.6226, 0.6611, 0.6418, 0.1352, 0.6411, 0.1765, 0.6286, 0.1692, 0.6289, 0.14, 0.6322, 0.6983, 0.6012, 0.6838, 0.6076, 0.6733, 0.6342, 0.6858, 0.5784, 0.9704, 0.6118, 0.9767, 0.6083, 0.9899, 0.5787, 0.9846, 0.7509, 0.8752, 0.7509, 0.897, 0.7443, 0.8948, 0.7444, 0.8773, 0.6342, 0.6858, 0.6076, 0.6733, 0.613, 0.6728, 0.6323, 0.6818, 0.7513, 0.8372, 0.7513, 0.8564, 0.7472, 0.8539, 0.7474, 0.8391, 0.6076, 0.6733, 0.621, 0.6562, 0.6226, 0.6611, 0.613, 0.6728, 0.7316, 0.8959, 0.7319, 0.8783, 0.7444, 0.8773, 0.7443, 0.8948, 0.8645, 0.9063, 0.8645, 0.9272, 0.8568, 0.9254, 0.8563, 0.9082, 0.6921, 0.9144, 0.6921, 0.9357, 0.6843, 0.9335, 0.6848, 0.9161, 0.6226, 0.6611, 0.6416, 0.6703, 0.6372, 0.6761, 0.6219, 0.6687, 0.6203, 0.22, 0.6089, 0.2566, 0.5946, 0.2461, 0.6011, 0.2214, 0.5422, 0.8313, 0.5422, 0.8676, 0.5249, 0.8601, 0.5295, 0.8309, 0.3763, 0.3959, 0.3874, 0.4427, 0.3672, 0.4413, 0.3556, 0.4052, 0.6953, 0.8372, 0.7316, 0.8376, 0.7316, 0.8595, 0.7023, 0.8615, 0.6011, 0.2214, 0.5946, 0.2461, 0.5587, 0.2295, 0.5581, 0.2127, 0.5392, 0.8935, 0.5392, 0.9219, 0.5251, 0.9212, 0.5249, 0.902, 0.7023, 0.8615, 0.7316, 0.8595, 0.7286, 0.8766, 0.7088, 0.878, 0.3556, 0.4052, 0.3672, 0.4413, 0.349, 0.4389, 0.3422, 0.4145, 0.7131, 0.9157, 0.7261, 0.9143, 0.7167, 0.9279, 0.7061, 0.9292, 0.7357, 0.9746, 0.7158, 0.9746, 0.7186, 0.9393, 0.7318, 0.9398, 0.7088, 0.878, 0.7286, 0.8766, 0.7261, 0.9143, 0.7131, 0.9157, 0.3422, 0.4145, 0.349, 0.4389, 0.3062, 0.4464, 0.3065, 0.4298, 0.5438, 0.2128, 0.5458, 0.2264, 0.5458, 0.2264, 0.5438, 0.2128, 0.3065, 0.4298, 0.3062, 0.4464, 0.2915, 0.4457, 0.2932, 0.4321, 0.5581, 0.2127, 0.5587, 0.2295, 0.5458, 0.2264, 0.5438, 0.2128, 0.7953, 0.9215, 0.7867, 0.9119, 0.7881, 0.8969, 0.7953, 0.9046, 0.1954, 0.8046, 0.2288, 0.7992, 0.2691, 0.8134, 0.275, 0.8356, 0.2607, 0.8701, 0.2019, 0.8316, 0.1617, 0.2145, 0.254, 0.127, 0.254, 0.2884, 0.3406, 0.07025, 0.254, 0.127, 0.2232, 0.0, 0.1617, 0.2145, 0.254, 0.2884, 0.116, 0.3454, 0.1617, 0.2145, 0.116, 0.3454, 0.03079, 0.2193, 0.1617, 0.2145, 0.03079, 0.2193, 0.116, 0.08435, 0.3406, 0.07025, 0.2232, 0.0, 0.3199, 0.0002747, 0.3406, 0.3448, 0.3611, 0.2041, 0.4052, 0.2877, 0.9035, 0.7751, 1.0, 0.8495, 0.9089, 0.8495, 0.9035, 0.4991, 0.8964, 0.6371, 0.8448, 0.556, 0.8838, 0.1961, 0.8991, 0.3361, 0.835, 0.2669, 0.3406, 0.07025, 0.3199, 0.0002747, 0.4052, 0.1264, 0.3406, 0.3448, 0.4052, 0.2877, 0.3199, 0.4227, 0.9035, 0.7751, 0.9089, 0.8495, 0.8448, 0.7182, 0.9035, 0.4991, 0.8448, 0.556, 0.9089, 0.4247, 0.8838, 0.1961, 0.835, 0.2669, 0.8773, 0.1103, 0.5307, 0.7789, 0.6087, 0.6646, 0.6666, 0.792, 0.2307, 0.5911, 0.1408, 0.7022, 0.09899, 0.5565, 0.5239, 0.07436, 0.6325, 1.907e-06, 0.6504, 0.1313, 0.5239, 0.3504, 0.5099, 0.2124, 0.6504, 0.2935, 0.6693, 0.5402, 0.7541, 0.5035, 0.748, 0.6517, 0.773, 0.3436, 0.6504, 0.2935, 0.7629, 0.2124, 0.773, 0.3436, 0.6325, 0.4247, 0.6504, 0.2935, 0.6325, 0.4247, 0.5239, 0.3504, 0.6504, 0.2935, 0.6504, 0.2935, 0.6504, 0.1313, 0.7629, 0.2124, 0.6504, 0.2935, 0.5099, 0.2124, 0.6504, 0.1313, 0.5099, 0.2124, 0.5239, 0.07436, 0.6504, 0.1313, 0.6504, 0.1313, 0.773, 0.08112, 0.7629, 0.2124, 0.6504, 0.1313, 0.6325, 1.907e-06, 0.773, 0.08112, 0.2346, 0.4798, 0.2307, 0.5911, 0.09899, 0.5565, 0.09899, 0.5565, 0.005208, 0.6856, 0.0, 0.5629, 0.09899, 0.5565, 0.1408, 0.7022, 0.005208, 0.6856, 0.1408, 0.7022, 0.07112, 0.8106, 0.005208, 0.6856, 0.6666, 0.792, 0.748, 0.6517, 0.7678, 0.757, 0.6666, 0.792, 0.6087, 0.6646, 0.748, 0.6517, 0.6087, 0.6646, 0.6693, 0.5402, 0.748, 0.6517, 0.6184, 0.4247, 0.7541, 0.5035, 0.6693, 0.5402, 0.8773, 0.1103, 0.835, 0.2669, 0.773, 0.1661, 0.481, 0.4247, 0.5239, 0.3504, 0.6325, 0.4247, 0.4052, 0.2935, 0.5099, 0.2124, 0.5239, 0.3504, 0.4052, 0.2935, 0.4052, 0.1313, 0.5099, 0.2124, 0.4052, 0.1313, 0.5239, 0.07436, 0.5099, 0.2124, 0.481, 0.0, 0.6325, 1.907e-06, 0.5239, 0.07436, 0.3602, 0.4845, 0.3602, 0.5779, 0.2346, 0.4798, 0.3602, 0.5779, 0.2307, 0.5911, 0.2346, 0.4798, 0.3022, 0.7154, 0.1408, 0.7022, 0.2307, 0.5911, 0.3022, 0.7154, 0.2084, 0.8444, 0.1408, 0.7022, 0.2084, 0.8444, 0.07112, 0.8106, 0.1408, 0.7022, 0.4471, 0.6646, 0.6087, 0.6646, 0.5307, 0.7789, 0.4471, 0.6646, 0.5286, 0.5243, 0.6087, 0.6646, 0.5286, 0.5243, 0.6693, 0.5402, 0.6087, 0.6646, 0.481, 0.4247, 0.4052, 0.2935, 0.5239, 0.3504, 0.835, 0.2669, 0.8991, 0.3361, 0.8616, 0.41, 1.0, 0.4247, 0.9035, 0.4991, 0.9089, 0.4247, 0.8448, 0.556, 0.8448, 0.7182, 0.7678, 0.6371, 0.8448, 0.556, 0.8964, 0.6371, 0.8448, 0.7182, 0.8964, 0.6371, 0.9035, 0.7751, 0.8448, 0.7182, 0.3602, 0.5779, 0.3022, 0.7154, 0.2307, 0.5911, 0.182, 0.4798, 0.2232, 0.4224, 0.3199, 0.4227, 0.2232, 0.4224, 0.3406, 0.3448, 0.3199, 0.4227, 0.4052, 0.792, 0.4471, 0.6646, 0.5307, 0.7789, 0.4052, 0.2877, 0.3611, 0.2041, 0.4052, 0.1264, 0.3611, 0.2041, 0.3406, 0.07025, 0.4052, 0.1264, 0.5286, 0.5243, 0.6184, 0.4247, 0.6693, 0.5402, 0.9724, 0.0, 0.9676, 0.08271, 0.8773, 0.1103, 0.9676, 0.08271, 0.8838, 0.1961, 0.8773, 0.1103, 0.9724, 0.22, 0.8991, 0.3361, 0.8838, 0.1961, 0.116, 0.08435, 0.03079, 0.2193, 4.768e-07, 0.09228, 0.9835, 0.556, 0.9035, 0.4991, 1.0, 0.4247, 0.9835, 0.556, 0.8964, 0.6371, 0.9035, 0.4991, 0.03079, 0.2193, 0.116, 0.3454, 0.0, 0.3534, 0.9835, 0.7182, 0.9035, 0.7751, 0.8964, 0.6371, 0.9835, 0.7182, 1.0, 0.8495, 0.9035, 0.7751, 0.116, 0.3454, 0.254, 0.2884, 0.2232, 0.4224, 0.254, 0.2884, 0.3406, 0.3448, 0.2232, 0.4224, 0.9676, 0.08271, 0.9724, 0.22, 0.8838, 0.1961, 0.2232, 0.0, 0.254, 0.127, 0.116, 0.08435, 0.254, 0.127, 0.1617, 0.2145, 0.116, 0.08435, 0.254, 0.2884, 0.3611, 0.2041, 0.3406, 0.3448, 0.254, 0.2884, 0.254, 0.127, 0.3611, 0.2041, 0.254, 0.127, 0.3406, 0.07025, 0.3611, 0.2041, 0.1617, 0.2145, 0.254, 0.127, 0.254, 0.2884, 0.3406, 0.07025, 0.254, 0.127, 0.2232, 0.0, 0.1617, 0.2145, 0.254, 0.2884, 0.116, 0.3454, 0.1617, 0.2145, 0.116, 0.3454, 0.03079, 0.2193, 0.1617, 0.2145, 0.03079, 0.2193, 0.116, 0.08435, 0.3406, 0.07025, 0.2232, 0.0, 0.3199, 0.0002747, 0.3406, 0.3448, 0.3611, 0.2041, 0.4052, 0.2877, 0.9035, 0.7751, 1.0, 0.8495, 0.9089, 0.8495, 0.9035, 0.4991, 0.8964, 0.6371, 0.8448, 0.556, 0.8838, 0.1961, 0.8991, 0.3361, 0.835, 0.2669, 0.3406, 0.07025, 0.3199, 0.0002747, 0.4052, 0.1264, 0.3406, 0.3448, 0.4052, 0.2877, 0.3199, 0.4227, 0.9035, 0.7751, 0.9089, 0.8495, 0.8448, 0.7182, 0.9035, 0.4991, 0.8448, 0.556, 0.9089, 0.4247, 0.8838, 0.1961, 0.835, 0.2669, 0.8773, 0.1103, 0.5307, 0.7789, 0.6087, 0.6646, 0.6666, 0.792, 0.2307, 0.5911, 0.1408, 0.7022, 0.09899, 0.5565, 0.5239, 0.07436, 0.6325, 1.907e-06, 0.6504, 0.1313, 0.5239, 0.3504, 0.5099, 0.2124, 0.6504, 0.2935, 0.6693, 0.5402, 0.7541, 0.5035, 0.748, 0.6517, 0.773, 0.3436, 0.6504, 0.2935, 0.7629, 0.2124, 0.773, 0.3436, 0.6325, 0.4247, 0.6504, 0.2935, 0.6325, 0.4247, 0.5239, 0.3504, 0.6504, 0.2935, 0.6504, 0.2935, 0.6504, 0.1313, 0.7629, 0.2124, 0.6504, 0.2935, 0.5099, 0.2124, 0.6504, 0.1313, 0.5099, 0.2124, 0.5239, 0.07436, 0.6504, 0.1313, 0.6504, 0.1313, 0.773, 0.08112, 0.7629, 0.2124, 0.6504, 0.1313, 0.6325, 1.907e-06, 0.773, 0.08112, 0.2346, 0.4798, 0.2307, 0.5911, 0.09899, 0.5565, 0.09899, 0.5565, 0.005208, 0.6856, 0.0, 0.5629, 0.09899, 0.5565, 0.1408, 0.7022, 0.005208, 0.6856, 0.1408, 0.7022, 0.07112, 0.8106, 0.005208, 0.6856, 0.6666, 0.792, 0.748, 0.6517, 0.7678, 0.757, 0.6666, 0.792, 0.6087, 0.6646, 0.748, 0.6517, 0.6087, 0.6646, 0.6693, 0.5402, 0.748, 0.6517, 0.6184, 0.4247, 0.7541, 0.5035, 0.6693, 0.5402, 0.8773, 0.1103, 0.835, 0.2669, 0.773, 0.1661, 0.481, 0.4247, 0.5239, 0.3504, 0.6325, 0.4247, 0.4052, 0.2935, 0.5099, 0.2124, 0.5239, 0.3504, 0.4052, 0.2935, 0.4052, 0.1313, 0.5099, 0.2124, 0.4052, 0.1313, 0.5239, 0.07436, 0.5099, 0.2124, 0.481, 0.0, 0.6325, 1.907e-06, 0.5239, 0.07436, 0.3602, 0.4845, 0.3602, 0.5779, 0.2346, 0.4798, 0.3602, 0.5779, 0.2307, 0.5911, 0.2346, 0.4798, 0.3022, 0.7154, 0.1408, 0.7022, 0.2307, 0.5911, 0.3022, 0.7154, 0.2084, 0.8444, 0.1408, 0.7022, 0.2084, 0.8444, 0.07112, 0.8106, 0.1408, 0.7022, 0.4471, 0.6646, 0.6087, 0.6646, 0.5307, 0.7789, 0.4471, 0.6646, 0.5286, 0.5243, 0.6087, 0.6646, 0.5286, 0.5243, 0.6693, 0.5402, 0.6087, 0.6646, 0.481, 0.4247, 0.4052, 0.2935, 0.5239, 0.3504, 0.835, 0.2669, 0.8991, 0.3361, 0.8616, 0.41, 1.0, 0.4247, 0.9035, 0.4991, 0.9089, 0.4247, 0.8448, 0.556, 0.8448, 0.7182, 0.7678, 0.6371, 0.8448, 0.556, 0.8964, 0.6371, 0.8448, 0.7182, 0.8964, 0.6371, 0.9035, 0.7751, 0.8448, 0.7182, 0.3602, 0.5779, 0.3022, 0.7154, 0.2307, 0.5911, 0.182, 0.4798, 0.2232, 0.4224, 0.3199, 0.4227, 0.2232, 0.4224, 0.3406, 0.3448, 0.3199, 0.4227, 0.4052, 0.792, 0.4471, 0.6646, 0.5307, 0.7789, 0.4052, 0.2877, 0.3611, 0.2041, 0.4052, 0.1264, 0.3611, 0.2041, 0.3406, 0.07025, 0.4052, 0.1264, 0.5286, 0.5243, 0.6184, 0.4247, 0.6693, 0.5402, 0.9724, 0.0, 0.9676, 0.08271, 0.8773, 0.1103, 0.9676, 0.08271, 0.8838, 0.1961, 0.8773, 0.1103, 0.9724, 0.22, 0.8991, 0.3361, 0.8838, 0.1961, 0.116, 0.08435, 0.03079, 0.2193, 4.768e-07, 0.09228, 0.9835, 0.556, 0.9035, 0.4991, 1.0, 0.4247, 0.9835, 0.556, 0.8964, 0.6371, 0.9035, 0.4991, 0.03079, 0.2193, 0.116, 0.3454, 0.0, 0.3534, 0.9835, 0.7182, 0.9035, 0.7751, 0.8964, 0.6371, 0.9835, 0.7182, 1.0, 0.8495, 0.9035, 0.7751, 0.116, 0.3454, 0.254, 0.2884, 0.2232, 0.4224, 0.254, 0.2884, 0.3406, 0.3448, 0.2232, 0.4224, 0.9676, 0.08271, 0.9724, 0.22, 0.8838, 0.1961, 0.2232, 0.0, 0.254, 0.127, 0.116, 0.08435, 0.254, 0.127, 0.1617, 0.2145, 0.116, 0.08435, 0.254, 0.2884, 0.3611, 0.2041, 0.3406, 0.3448, 0.254, 0.2884, 0.254, 0.127, 0.3611, 0.2041, 0.254, 0.127, 0.3406, 0.07025, 0.3611, 0.2041, 0.1617, 0.2145, 0.254, 0.127, 0.254, 0.2884, 0.3406, 0.07025, 0.254, 0.127, 0.2232, 0.0, 0.1617, 0.2145, 0.254, 0.2884, 0.116, 0.3454, 0.1617, 0.2145, 0.116, 0.3454, 0.03079, 0.2193, 0.1617, 0.2145, 0.03079, 0.2193, 0.116, 0.08435, 0.3406, 0.07025, 0.2232, 0.0, 0.3199, 0.0002747, 0.3406, 0.3448, 0.3611, 0.2041, 0.4052, 0.2877, 0.9035, 0.7751, 1.0, 0.8495, 0.9089, 0.8495, 0.9035, 0.4991, 0.8964, 0.6371, 0.8448, 0.556, 0.8838, 0.1961, 0.8991, 0.3361, 0.835, 0.2669, 0.3406, 0.07025, 0.3199, 0.0002747, 0.4052, 0.1264, 0.3406, 0.3448, 0.4052, 0.2877, 0.3199, 0.4227, 0.9035, 0.7751, 0.9089, 0.8495, 0.8448, 0.7182, 0.9035, 0.4991, 0.8448, 0.556, 0.9089, 0.4247, 0.8838, 0.1961, 0.835, 0.2669, 0.8773, 0.1103, 0.5307, 0.7789, 0.6087, 0.6646, 0.6666, 0.792, 0.2307, 0.5911, 0.1408, 0.7022, 0.09899, 0.5565, 0.5239, 0.07436, 0.6325, 1.907e-06, 0.6504, 0.1313, 0.5239, 0.3504, 0.5099, 0.2124, 0.6504, 0.2935, 0.6693, 0.5402, 0.7541, 0.5035, 0.748, 0.6517, 0.773, 0.3436, 0.6504, 0.2935, 0.7629, 0.2124, 0.773, 0.3436, 0.6325, 0.4247, 0.6504, 0.2935, 0.6325, 0.4247, 0.5239, 0.3504, 0.6504, 0.2935, 0.6504, 0.2935, 0.6504, 0.1313, 0.7629, 0.2124, 0.6504, 0.2935, 0.5099, 0.2124, 0.6504, 0.1313, 0.5099, 0.2124, 0.5239, 0.07436, 0.6504, 0.1313, 0.6504, 0.1313, 0.773, 0.08112, 0.7629, 0.2124, 0.6504, 0.1313, 0.6325, 1.907e-06, 0.773, 0.08112, 0.2346, 0.4798, 0.2307, 0.5911, 0.09899, 0.5565, 0.09899, 0.5565, 0.005208, 0.6856, 0.0, 0.5629, 0.09899, 0.5565, 0.1408, 0.7022, 0.005208, 0.6856, 0.1408, 0.7022, 0.07112, 0.8106, 0.005208, 0.6856, 0.6666, 0.792, 0.748, 0.6517, 0.7678, 0.757, 0.6666, 0.792, 0.6087, 0.6646, 0.748, 0.6517, 0.6087, 0.6646, 0.6693, 0.5402, 0.748, 0.6517, 0.6184, 0.4247, 0.7541, 0.5035, 0.6693, 0.5402, 0.8773, 0.1103, 0.835, 0.2669, 0.773, 0.1661, 0.481, 0.4247, 0.5239, 0.3504, 0.6325, 0.4247, 0.4052, 0.2935, 0.5099, 0.2124, 0.5239, 0.3504, 0.4052, 0.2935, 0.4052, 0.1313, 0.5099, 0.2124, 0.4052, 0.1313, 0.5239, 0.07436, 0.5099, 0.2124, 0.481, 0.0, 0.6325, 1.907e-06, 0.5239, 0.07436, 0.3602, 0.4845, 0.3602, 0.5779, 0.2346, 0.4798, 0.3602, 0.5779, 0.2307, 0.5911, 0.2346, 0.4798, 0.3022, 0.7154, 0.1408, 0.7022, 0.2307, 0.5911, 0.3022, 0.7154, 0.2084, 0.8444, 0.1408, 0.7022, 0.2084, 0.8444, 0.07112, 0.8106, 0.1408, 0.7022, 0.4471, 0.6646, 0.6087, 0.6646, 0.5307, 0.7789, 0.4471, 0.6646, 0.5286, 0.5243, 0.6087, 0.6646, 0.5286, 0.5243, 0.6693, 0.5402, 0.6087, 0.6646, 0.481, 0.4247, 0.4052, 0.2935, 0.5239, 0.3504, 0.835, 0.2669, 0.8991, 0.3361, 0.8616, 0.41, 1.0, 0.4247, 0.9035, 0.4991, 0.9089, 0.4247, 0.8448, 0.556, 0.8448, 0.7182, 0.7678, 0.6371, 0.8448, 0.556, 0.8964, 0.6371, 0.8448, 0.7182, 0.8964, 0.6371, 0.9035, 0.7751, 0.8448, 0.7182, 0.3602, 0.5779, 0.3022, 0.7154, 0.2307, 0.5911, 0.182, 0.4798, 0.2232, 0.4224, 0.3199, 0.4227, 0.2232, 0.4224, 0.3406, 0.3448, 0.3199, 0.4227, 0.4052, 0.792, 0.4471, 0.6646, 0.5307, 0.7789, 0.4052, 0.2877, 0.3611, 0.2041, 0.4052, 0.1264, 0.3611, 0.2041, 0.3406, 0.07025, 0.4052, 0.1264, 0.5286, 0.5243, 0.6184, 0.4247, 0.6693, 0.5402, 0.9724, 0.0, 0.9676, 0.08271, 0.8773, 0.1103, 0.9676, 0.08271, 0.8838, 0.1961, 0.8773, 0.1103, 0.9724, 0.22, 0.8991, 0.3361, 0.8838, 0.1961, 0.116, 0.08435, 0.03079, 0.2193, 4.768e-07, 0.09228, 0.9835, 0.556, 0.9035, 0.4991, 1.0, 0.4247, 0.9835, 0.556, 0.8964, 0.6371, 0.9035, 0.4991, 0.03079, 0.2193, 0.116, 0.3454, 0.0, 0.3534, 0.9835, 0.7182, 0.9035, 0.7751, 0.8964, 0.6371, 0.9835, 0.7182, 1.0, 0.8495, 0.9035, 0.7751, 0.116, 0.3454, 0.254, 0.2884, 0.2232, 0.4224, 0.254, 0.2884, 0.3406, 0.3448, 0.2232, 0.4224, 0.9676, 0.08271, 0.9724, 0.22, 0.8838, 0.1961, 0.2232, 0.0, 0.254, 0.127, 0.116, 0.08435, 0.254, 0.127, 0.1617, 0.2145, 0.116, 0.08435, 0.254, 0.2884, 0.3611, 0.2041, 0.3406, 0.3448, 0.254, 0.2884, 0.254, 0.127, 0.3611, 0.2041, 0.254, 0.127, 0.3406, 0.07025, 0.3611, 0.2041, 0.1617, 0.2145, 0.254, 0.127, 0.254, 0.2884, 0.3406, 0.07025, 0.254, 0.127, 0.2232, 0.0, 0.1617, 0.2145, 0.254, 0.2884, 0.116, 0.3454, 0.1617, 0.2145, 0.116, 0.3454, 0.03079, 0.2193, 0.1617, 0.2145, 0.03079, 0.2193, 0.116, 0.08435, 0.3406, 0.07025, 0.2232, 0.0, 0.3199, 0.0002747, 0.3406, 0.3448, 0.3611, 0.2041, 0.4052, 0.2877, 0.9035, 0.7751, 1.0, 0.8495, 0.9089, 0.8495, 0.9035, 0.4991, 0.8964, 0.6371, 0.8448, 0.556, 0.8838, 0.1961, 0.8991, 0.3361, 0.835, 0.2669, 0.3406, 0.07025, 0.3199, 0.0002747, 0.4052, 0.1264, 0.3406, 0.3448, 0.4052, 0.2877, 0.3199, 0.4227, 0.9035, 0.7751, 0.9089, 0.8495, 0.8448, 0.7182, 0.9035, 0.4991, 0.8448, 0.556, 0.9089, 0.4247, 0.8838, 0.1961, 0.835, 0.2669, 0.8773, 0.1103, 0.5307, 0.7789, 0.6087, 0.6646, 0.6666, 0.792, 0.2307, 0.5911, 0.1408, 0.7022, 0.09899, 0.5565, 0.5239, 0.07436, 0.6325, 1.907e-06, 0.6504, 0.1313, 0.5239, 0.3504, 0.5099, 0.2124, 0.6504, 0.2935, 0.6693, 0.5402, 0.7541, 0.5035, 0.748, 0.6517, 0.773, 0.3436, 0.6504, 0.2935, 0.7629, 0.2124, 0.773, 0.3436, 0.6325, 0.4247, 0.6504, 0.2935, 0.6325, 0.4247, 0.5239, 0.3504, 0.6504, 0.2935, 0.6504, 0.2935, 0.6504, 0.1313, 0.7629, 0.2124, 0.6504, 0.2935, 0.5099, 0.2124, 0.6504, 0.1313, 0.5099, 0.2124, 0.5239, 0.07436, 0.6504, 0.1313, 0.6504, 0.1313, 0.773, 0.08112, 0.7629, 0.2124, 0.6504, 0.1313, 0.6325, 1.907e-06, 0.773, 0.08112, 0.2346, 0.4798, 0.2307, 0.5911, 0.09899, 0.5565, 0.09899, 0.5565, 0.005208, 0.6856, 0.0, 0.5629, 0.09899, 0.5565, 0.1408, 0.7022, 0.005208, 0.6856, 0.1408, 0.7022, 0.07112, 0.8106, 0.005208, 0.6856, 0.6666, 0.792, 0.748, 0.6517, 0.7678, 0.757, 0.6666, 0.792, 0.6087, 0.6646, 0.748, 0.6517, 0.6087, 0.6646, 0.6693, 0.5402, 0.748, 0.6517, 0.6184, 0.4247, 0.7541, 0.5035, 0.6693, 0.5402, 0.8773, 0.1103, 0.835, 0.2669, 0.773, 0.1661, 0.481, 0.4247, 0.5239, 0.3504, 0.6325, 0.4247, 0.4052, 0.2935, 0.5099, 0.2124, 0.5239, 0.3504, 0.4052, 0.2935, 0.4052, 0.1313, 0.5099, 0.2124, 0.4052, 0.1313, 0.5239, 0.07436, 0.5099, 0.2124, 0.481, 0.0, 0.6325, 1.907e-06, 0.5239, 0.07436, 0.3602, 0.4845, 0.3602, 0.5779, 0.2346, 0.4798, 0.3602, 0.5779, 0.2307, 0.5911, 0.2346, 0.4798, 0.3022, 0.7154, 0.1408, 0.7022, 0.2307, 0.5911, 0.3022, 0.7154, 0.2084, 0.8444, 0.1408, 0.7022, 0.2084, 0.8444, 0.07112, 0.8106, 0.1408, 0.7022, 0.4471, 0.6646, 0.6087, 0.6646, 0.5307, 0.7789, 0.4471, 0.6646, 0.5286, 0.5243, 0.6087, 0.6646, 0.5286, 0.5243, 0.6693, 0.5402, 0.6087, 0.6646, 0.481, 0.4247, 0.4052, 0.2935, 0.5239, 0.3504, 0.835, 0.2669, 0.8991, 0.3361, 0.8616, 0.41, 1.0, 0.4247, 0.9035, 0.4991, 0.9089, 0.4247, 0.8448, 0.556, 0.8448, 0.7182, 0.7678, 0.6371, 0.8448, 0.556, 0.8964, 0.6371, 0.8448, 0.7182, 0.8964, 0.6371, 0.9035, 0.7751, 0.8448, 0.7182, 0.3602, 0.5779, 0.3022, 0.7154, 0.2307, 0.5911, 0.182, 0.4798, 0.2232, 0.4224, 0.3199, 0.4227, 0.2232, 0.4224, 0.3406, 0.3448, 0.3199, 0.4227, 0.4052, 0.792, 0.4471, 0.6646, 0.5307, 0.7789, 0.4052, 0.2877, 0.3611, 0.2041, 0.4052, 0.1264, 0.3611, 0.2041, 0.3406, 0.07025, 0.4052, 0.1264, 0.5286, 0.5243, 0.6184, 0.4247, 0.6693, 0.5402, 0.9724, 0.0, 0.9676, 0.08271, 0.8773, 0.1103, 0.9676, 0.08271, 0.8838, 0.1961, 0.8773, 0.1103, 0.9724, 0.22, 0.8991, 0.3361, 0.8838, 0.1961, 0.116, 0.08435, 0.03079, 0.2193, 4.768e-07, 0.09228, 0.9835, 0.556, 0.9035, 0.4991, 1.0, 0.4247, 0.9835, 0.556, 0.8964, 0.6371, 0.9035, 0.4991, 0.03079, 0.2193, 0.116, 0.3454, 0.0, 0.3534, 0.9835, 0.7182, 0.9035, 0.7751, 0.8964, 0.6371, 0.9835, 0.7182, 1.0, 0.8495, 0.9035, 0.7751, 0.116, 0.3454, 0.254, 0.2884, 0.2232, 0.4224, 0.254, 0.2884, 0.3406, 0.3448, 0.2232, 0.4224, 0.9676, 0.08271, 0.9724, 0.22, 0.8838, 0.1961, 0.2232, 0.0, 0.254, 0.127, 0.116, 0.08435, 0.254, 0.127, 0.1617, 0.2145, 0.116, 0.08435, 0.254, 0.2884, 0.3611, 0.2041, 0.3406, 0.3448, 0.254, 0.2884, 0.254, 0.127, 0.3611, 0.2041, 0.254, 0.127, 0.3406, 0.07025, 0.3611, 0.2041, 0.7061, 0.9292, 0.7167, 0.9279, 0.7205, 0.9379, 0.71, 0.9393, 0.7953, 0.9046, 0.7881, 0.8969, 0.7881, 0.8969, 0.7953, 0.9046, 0.7061, 0.9292, 0.7167, 0.9279, 0.7167, 0.9279, 0.7061, 0.9292, 0.2932, 0.4321, 0.2915, 0.4457, 0.2915, 0.4457, 0.2932, 0.4321])
me_cube_002.materials.append(mat_bark)
me_cube_002.materials.append(mat_foliage)
me_cube_002.use_remesh_preserve_volume = False
me_cube_002.use_remesh_preserve_attributes = False
me_cube_002.use_mirror_vertex_groups = False
me_cube_002.update()

# ---- objects
ob_tree = bpy.data.objects.new('Tree', me_cube)
ob_treept2 = bpy.data.objects.new('TreePt2', me_cube_001)
ob_willow = bpy.data.objects.new('Willow', me_cube_002)

# ---- transforms, parenting, visibility, modifiers, constraints
ob_tree.location = (0.0, 0.0, 0.0)
ob_tree.lock_rotations_4d = False
ob_tree.empty_display_type = 'ARROWS'
ob_tree.lineart.crease_threshold = 0.0
_m = ob_tree.modifiers.new('Skin', 'SKIN')
ob_treept2.location = (0.0, 0.0, 0.0)
ob_treept2.lock_rotations_4d = False
ob_treept2.empty_display_type = 'ARROWS'
ob_treept2.lineart.crease_threshold = 0.0
_m = ob_treept2.modifiers.new('Subdivision', 'SUBSURF')
ob_willow.location = (0.0, 0.0, 0.0)
ob_willow.lock_rotations_4d = False
ob_willow.empty_display_type = 'ARROWS'
ob_willow.lineart.crease_threshold = 0.0
_m = ob_willow.modifiers.new('Subdivision', 'SUBSURF')

# ---- collection membership
col_collection.objects.link(ob_tree)
col_collection.objects.link(ob_treept2)
col_collection.objects.link(ob_willow)

# ---- scene / render settings (as saved in the file)
scene.frame_start = 1; scene.frame_end = 250; scene.frame_set(1)
scene.render.engine = 'BLENDER_EEVEE_NEXT'
scene.cycles.sampling_pattern = 'TABULATED_SOBOL'
scene.cycles.use_light_tree = False
scene.view_settings.view_transform = 'Filmic'
bpy.context.view_layer.update()

# ---- added for rendering (the .blend has no active camera and no usable light): camera, sun
cam_auto = bpy.data.cameras.new('AutoCamera')
cam_auto.lens = 50.0
cam_auto.sensor_width = 36.0
cam_auto.clip_end = 1000.0
ob_auto_camera = bpy.data.objects.new('AutoCamera', cam_auto)
scene.collection.objects.link(ob_auto_camera)
ob_auto_camera.location = (17.9569, -18.9129, 15.7889)
ob_auto_camera.rotation_euler = (1.09748, -7.21219e-08, 0.694738)
scene.camera = ob_auto_camera
light_auto_sun = bpy.data.lights.new('AutoSun', 'SUN')
light_auto_sun.energy = 3.0
light_auto_sun.angle = 0.0523599
ob_auto_sun = bpy.data.objects.new('AutoSun', light_auto_sun)
scene.collection.objects.link(ob_auto_sun)
ob_auto_sun.rotation_euler = (0.872665, 0.174533, 0.523599)
bpy.context.view_layer.update()

